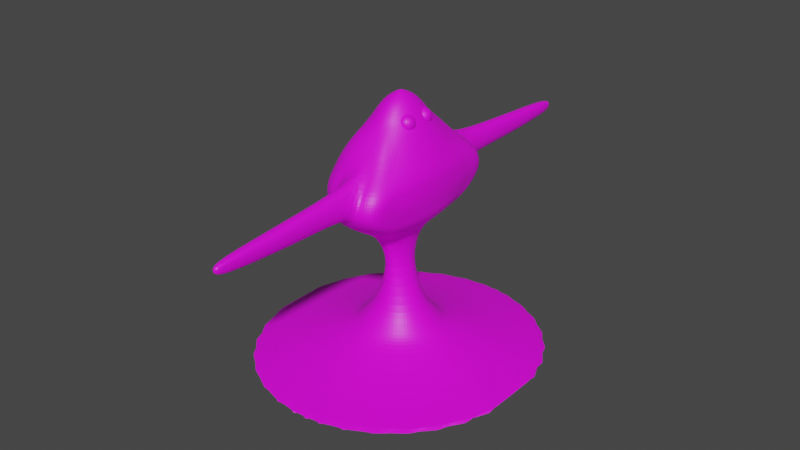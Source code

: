 # Source: FondemonBase.blend  (saved by Blender 2.93.20; exported with 4.5.12 LTS)
import bpy
from mathutils import Matrix  # noqa: F401  (used for matrix-valued properties, if any)

bpy.ops.wm.read_factory_settings(use_empty=True)
scene = bpy.context.scene
scene.name = 'Scene'

# ---- collections
col_collection = bpy.data.collections.new('Collection'); scene.collection.children.link(col_collection)

# ---- images (referenced by path relative to the original .blend; pixels are not part of the script)
import os
ASSET_DIR = os.environ.get("B2B_ASSET_DIR", "")  # directory of the original .blend (textures are referenced by path, not embedded)
HERE = os.path.dirname(os.path.abspath(__file__))  # packed textures are extracted next to this script under _unpacked/

def load_image(name, relpath, width, height, colorspace="sRGB"):
    """Load a texture the original file referenced (path relative to the .blend, or extracted next to this script)."""
    p = next((c for c in (os.path.join(HERE, relpath), os.path.join(ASSET_DIR, relpath)) if relpath and os.path.exists(c)), "")
    if p:
        img = bpy.data.images.load(p, check_existing=True)
        img.name = name
    else:  # same state as the original file: an image datablock whose file is absent (Cycles renders it pink)
        img = bpy.data.images.new(name, width, height)
        img.source = "FILE"
        img.filepath = "//" + (relpath or name)
    img.colorspace_settings.name = colorspace
    return img
img_pallete1_png = load_image('Pallete1.png', 'Textures/Pallete1.png', 1024, 1024, 'sRGB')

# ---- materials (node trees are filled in below, after node groups)
mat_material_001 = bpy.data.materials.new('Material.001')
mat_material_001.use_transparent_shadow = False

# ---- material node trees
mat_material_001.use_nodes = True; mat_material_001.node_tree.nodes.clear()
_N = mat_material_001.node_tree.nodes; _L = mat_material_001.node_tree.links
n0 = _N.new('ShaderNodeBsdfPrincipled'); n0.name = 'Principled BSDF'; n0.location = (10, 300)
n0.distribution = 'GGX'
n0.subsurface_method = 'BURLEY'
n0.inputs[3].default_value = 1.45
n0.inputs[27].default_value = (0.0, 0.0, 0.0, 1.0)
n0.inputs[28].default_value = 1.0
n1 = _N.new('ShaderNodeOutputMaterial'); n1.name = 'Material Output'; n1.location = (300, 300)
n2 = _N.new('ShaderNodeTexImage'); n2.name = 'Image Texture'; n2.location = (-329, 108)
n2.image = img_pallete1_png
_L.new(n0.outputs[0], n1.inputs[0])
_L.new(n2.outputs[0], n0.inputs[0])
n1.is_active_output = True

# ---- world
world_world = bpy.data.worlds.new('World'); scene.world = world_world
world_world.use_nodes = True; world_world.node_tree.nodes.clear()
_N = world_world.node_tree.nodes; _L = world_world.node_tree.links
n0 = _N.new('ShaderNodeOutputWorld'); n0.name = 'World Output'; n0.location = (300, 300)
n1 = _N.new('ShaderNodeBackground'); n1.name = 'Background'; n1.location = (10, 300)
n1.inputs[0].default_value = (0.05088, 0.05088, 0.05088, 1.0)
_L.new(n1.outputs[0], n0.inputs[0])
n0.is_active_output = True
world_world.color = (0.05088, 0.05088, 0.05088)
world_world.use_sun_shadow = False
world_world.sun_shadow_jitter_overblur = 0.0

# ---- meshes
me_cylinder_001 = bpy.data.meshes.new('Cylinder.001')
me_cylinder_001.from_pydata([(2.056, -5.152e-08, 1.006), (1.0, -4.371e-08, 1.316), (2.017, -0.4012, 1.006), (0.9808, -0.1951, 1.316), (1.9, -0.7869, 1.006), (0.9239, -0.3827, 1.316), (1.71, -1.142, 1.006), (0.8315, -0.5556, 1.316), (1.454, -1.454, 1.006), (0.7071, -0.7071, 1.316), (1.142, -1.71, 1.006), (0.5556, -0.8315, 1.316), (0.7869, -1.9, 1.006), (0.3827, -0.9239, 1.316), (0.4012, -2.017, 1.006), (0.1951, -0.9808, 1.316), (-2.001e-07, -2.056, 1.006), (-8.742e-08, -1.0, 1.316), (-0.4012, -2.017, 1.006), (-0.1951, -0.9808, 1.316), (-0.7869, -1.9, 1.006), (-0.3827, -0.9239, 1.316), (-1.142, -1.71, 1.006), (-0.5556, -0.8315, 1.316), (-1.454, -1.454, 1.006), (-0.7071, -0.7071, 1.316), (-1.71, -1.142, 1.006), (-0.8315, -0.5556, 1.316), (-1.9, -0.7869, 1.006), (-0.9239, -0.3827, 1.316), (-2.017, -0.4012, 1.006), (-0.9808, -0.1951, 1.316), (-2.056, 6.289e-08, 1.006), (-1.0, 1.192e-08, 1.316), (0.7584, -0.0002691, 1.446), (0.7439, -0.1477, 1.446), (0.7009, -0.2895, 1.446), (0.6311, -0.4201, 1.446), (0.5371, -0.5346, 1.446), (0.4226, -0.6286, 1.446), (0.2919, -0.6984, 1.446), (0.1502, -0.7414, 1.446), (0.002751, -0.756, 1.446), (-0.1447, -0.7414, 1.446), (-0.2864, -0.6984, 1.446), (-0.4171, -0.6286, 1.446), (-0.5316, -0.5346, 1.446), (-0.6256, -0.4201, 1.446), (-0.6954, -0.2895, 1.446), (-0.7384, -0.1477, 1.446), (-0.7529, -0.000269, 1.446), (0.6286, -3.44e-08, 1.6), (0.6165, -0.1226, 1.6), (0.5808, -0.2406, 1.6), (0.5227, -0.3492, 1.6), (0.4445, -0.4445, 1.6), (0.3492, -0.5227, 1.6), (0.2406, -0.5808, 1.6), (0.1226, -0.6165, 1.6), (-8.115e-08, -0.6286, 1.6), (-0.1226, -0.6165, 1.6), (-0.2406, -0.5808, 1.6), (-0.3492, -0.5227, 1.6), (-0.4445, -0.4445, 1.6), (-0.5227, -0.3492, 1.6), (-0.5808, -0.2406, 1.6), (-0.6165, -0.1226, 1.6), (-0.6286, 5.786e-10, 1.6), (0.4139, -2.456e-08, 1.85), (0.406, -0.08075, 1.85), (0.3824, -0.1584, 1.85), (0.3442, -0.23, 1.85), (0.2927, -0.2927, 1.85), (0.23, -0.3442, 1.85), (0.1584, -0.3824, 1.85), (0.08075, -0.406, 1.85), (-1.281e-07, -0.4139, 1.85), (-0.08075, -0.406, 1.85), (-0.1584, -0.3824, 1.85), (-0.23, -0.3442, 1.85), (-0.2927, -0.2927, 1.85), (-0.3442, -0.23, 1.85), (-0.3824, -0.1584, 1.85), (-0.406, -0.08075, 1.85), (-0.4139, -1.528e-09, 1.85), (0.1471, -1.482e-08, 2.619), (0.1444, -0.04512, 2.619), (0.1364, -0.0885, 2.619), (0.1234, -0.1285, 2.619), (0.106, -0.1635, 2.619), (0.08474, -0.1923, 2.619), (0.06049, -0.2137, 2.619), (0.03418, -0.2268, 2.619), (0.006815, -0.2313, 2.619), (-0.02055, -0.2268, 2.619), (-0.04686, -0.2137, 2.619), (-0.07111, -0.1923, 2.619), (-0.09237, -0.1635, 2.619), (-0.1098, -0.1285, 2.619), (-0.1228, -0.0885, 2.619), (-0.1308, -0.04512, 2.619), (-0.1334, -1.95e-09, 2.619), (0.2643, -0.0003798, 3.211), (0.2594, -0.09026, 3.211), (0.2448, -0.1767, 3.211), (0.2213, -0.2563, 3.211), (0.1895, -0.3261, 3.211), (0.1508, -0.3834, 3.211), (0.1067, -0.426, 3.211), (0.05877, -0.4522, 3.211), (-0.07732, -0.4611, 3.211), (-0.1106, -0.4522, 3.211), (-0.1426, -0.426, 3.211), (-0.1721, -0.3834, 3.211), (-0.198, -0.3261, 3.211), (-0.2192, -0.2563, 3.211), (-0.235, -0.1767, 3.211), (-0.2447, -0.09026, 3.211), (-0.248, -0.0003797, 3.211), (0.7254, 0.000294, 3.665), (0.7165, -0.2396, 3.665), (0.6902, -0.4704, 3.665), (0.6475, -0.683, 3.665), (0.6403, -0.8694, 3.665), (0.5055, -1.022, 3.665), (0.3516, -1.136, 3.665), (0.1846, -1.202, 3.665), (-0.07596, -1.225, 3.665), (-0.192, -1.186, 3.665), (-0.3036, -1.104, 3.665), (-0.4065, -0.972, 3.665), (-0.4966, -0.8441, 3.665), (-0.5706, -0.683, 3.665), (-0.6256, -0.4704, 3.665), (-0.6595, -0.2396, 3.665), (-0.6709, 0.0002941, 3.665), (0.802, 3.107e-06, 4.074), (0.7905, -0.3776, 4.074), (0.7565, -0.7406, 4.074), (0.707, -1.002, 4.074), (0.6733, -1.236, 4.074), (0.5951, -1.431, 4.074), (0.4224, -1.494, 4.074), (0.2751, -1.514, 4.081), (-0.03315, -1.479, 4.077), (-0.2286, -1.392, 4.074), (-0.3686, -1.305, 4.074), (-0.5055, -1.216, 4.074), (-0.6061, -1.08, 4.074), (-0.7017, -0.9318, 4.074), (-0.7886, -0.7406, 4.074), (-0.8323, -0.3776, 4.074), (-0.8471, 3.219e-06, 4.074), (0.802, 3.114e-06, 4.437), (0.7905, -0.3124, 4.437), (0.7565, -0.6127, 4.437), (0.7013, -0.8895, 4.437), (0.6271, -1.132, 4.437), (0.5423, -1.285, 4.437), (0.41, -1.345, 4.437), (0.2443, -1.303, 4.47), (0.0006737, -1.302, 4.472), (-0.2286, -1.209, 4.437), (-0.3728, -1.146, 4.437), (-0.5056, -1.051, 4.437), (-0.6206, -0.9156, 4.437), (-0.7176, -0.7524, 4.437), (-0.7762, -0.6127, 4.437), (-0.7981, -0.3124, 4.437), (-0.8055, 3.219e-06, 4.437), (0.6907, 3.137e-06, 4.717), (0.6792, -0.2016, 4.717), (0.6452, -0.3955, 4.717), (0.5901, -0.5741, 4.717), (0.5158, -0.7307, 4.717), (0.477, -0.8536, 4.717), (0.3898, -0.9734, 4.717), (0.2311, -1.014, 4.717), (0.006815, -1.033, 4.717), (-0.2286, -1.009, 4.717), (-0.3728, -0.9449, 4.717), (-0.4799, -0.8563, 4.717), (-0.5865, -0.7232, 4.717), (-0.6466, -0.5673, 4.717), (-0.6533, -0.3955, 4.717), (-0.6714, -0.2016, 4.717), (-0.6774, 3.219e-06, 4.717), (0.5594, 3.137e-06, 4.961), (0.5505, -0.1573, 4.961), (0.524, -0.3085, 4.961), (0.4809, -0.4479, 4.961), (0.423, -0.5701, 4.961), (0.3524, -0.6703, 4.961), (0.2891, -0.7573, 4.961), (0.1818, -0.7907, 4.961), (-0.07875, -0.8062, 4.961), (-0.1957, -0.7907, 4.961), (-0.3081, -0.7449, 4.961), (-0.4118, -0.6703, 4.961), (-0.4506, -0.5701, 4.961), (-0.489, -0.4479, 4.961), (-0.4846, -0.3085, 4.961), (-0.5017, -0.1573, 4.961), (-0.5075, 3.159e-06, 4.961), (0.4502, -6.342e-08, 5.191), (0.4417, -0.1127, 5.191), (0.4164, -0.2211, 5.191), (0.3755, -0.321, 5.191), (0.3203, -0.4085, 5.191), (0.2531, -0.4804, 5.191), (0.1765, -0.5337, 5.191), (0.09331, -0.5666, 5.191), (0.006815, -0.5777, 5.191), (-0.07968, -0.5666, 5.191), (-0.1629, -0.5337, 5.191), (-0.2395, -0.4804, 5.191), (-0.3067, -0.4085, 5.191), (-0.3618, -0.321, 5.191), (-0.4028, -0.2211, 5.191), (-0.428, -0.1127, 5.191), (-0.4366, -3.128e-08, 5.191), (0.006815, -5.96e-08, 5.256), (0.006815, -5.96e-08, 5.256), (0.006815, -5.96e-08, 5.256), (0.006815, -5.215e-08, 5.256), (0.006815, -5.215e-08, 5.256), (0.006815, -5.215e-08, 5.256), (0.006815, -5.96e-08, 5.256), (0.006815, -5.96e-08, 5.256), (3.096, -7.003e-08, 0.8707), (3.036, -0.6039, 0.8707), (2.86, -1.185, 0.8707), (2.574, -1.72, 0.8707), (2.189, -2.189, 0.8707), (1.72, -2.574, 0.8707), (1.185, -2.86, 0.8707), (0.6039, -3.036, 0.8707), (-3.134e-07, -3.096, 0.8707), (-0.6039, -3.036, 0.8707), (-1.185, -2.86, 0.8707), (-1.72, -2.574, 0.8707), (-2.189, -2.189, 0.8707), (-2.574, -1.72, 0.8707), (-2.86, -1.185, 0.8707), (-3.036, -0.6039, 0.8707), (-3.096, 1.022e-07, 0.8707), (0.3909, -6.243e-08, 5.283), (0.3835, -0.09764, 5.283), (0.3617, -0.1915, 5.283), (0.3262, -0.2781, 5.283), (0.2784, -0.3539, 5.283), (0.2202, -0.4162, 5.283), (0.1538, -0.4624, 5.283), (0.08175, -0.4909, 5.283), (0.006815, -0.5005, 5.283), (-0.06812, -0.4909, 5.283), (-0.1402, -0.4624, 5.283), (-0.2066, -0.4162, 5.283), (-0.2648, -0.3539, 5.283), (-0.3126, -0.2781, 5.283), (-0.3481, -0.1915, 5.283), (-0.3699, -0.09764, 5.283), (-0.3773, -3.458e-08, 5.283), (-0.3073, -3.42e-08, 5.396), (-0.3013, -0.07986, 5.396), (-0.2834, -0.1567, 5.396), (-0.2544, -0.2274, 5.396), (-0.2153, -0.2895, 5.396), (-0.1677, -0.3404, 5.396), (-0.1134, -0.3782, 5.396), (-0.05447, -0.4015, 5.396), (0.006815, -0.4093, 5.396), (0.0681, -0.4015, 5.396), (0.127, -0.3782, 5.396), (0.1814, -0.3404, 5.396), (0.229, -0.2895, 5.396), (0.268, -0.2274, 5.396), (0.2971, -0.1567, 5.396), (0.3149, -0.07986, 5.396), (0.321, -5.698e-08, 5.396), (0.006815, -4.348e-08, 5.639), (0.09405, -0.2744, 5.508), (0.1335, -0.247, 5.508), (0.168, -0.21, 5.508), (0.1963, -0.165, 5.508), (-0.2211, -3.696e-08, 5.508), (0.2174, -0.1137, 5.508), (-0.2168, -0.05794, 5.508), (0.2304, -0.05794, 5.508), (-0.2038, -0.1137, 5.508), (0.2348, -5.349e-08, 5.508), (-0.1827, -0.165, 5.508), (-0.1544, -0.21, 5.508), (-0.1198, -0.247, 5.508), (-0.03766, -0.2913, 5.508), (0.006815, -0.297, 5.508), (0.05129, -0.2913, 5.508), (-0.08042, -0.2744, 5.508), (0.05866, -0.1631, 5.582), (0.08208, -0.1468, 5.582), (0.1026, -0.1248, 5.582), (0.1194, -0.09806, 5.582), (-0.1286, -4.138e-08, 5.582), (0.132, -0.06755, 5.582), (-0.126, -0.03444, 5.582), (0.1397, -0.03444, 5.582), (-0.1183, -0.06755, 5.582), (0.1423, -5.121e-08, 5.582), (-0.1058, -0.09806, 5.582), (-0.08897, -0.1248, 5.582), (-0.06845, -0.1468, 5.582), (-0.01961, -0.1731, 5.582), (0.006815, -0.1765, 5.582), (0.03324, -0.1731, 5.582), (-0.04503, -0.1631, 5.582), (0.02066, -0.04354, 5.639), (0.02691, -0.03919, 5.639), (0.03239, -0.03332, 5.639), (0.03689, -0.02618, 5.639), (-0.02935, -4.117e-08, 5.639), (0.04023, -0.01804, 5.639), (-0.02866, -0.009194, 5.639), (0.04229, -0.009194, 5.639), (-0.0266, -0.01804, 5.639), (0.04298, -4.379e-08, 5.639), (-0.02326, -0.02618, 5.639), (-0.01876, -0.03332, 5.639), (-0.01328, -0.03919, 5.639), (-0.0002414, -0.04622, 5.639), (0.006815, -0.04713, 5.639), (0.01387, -0.04622, 5.639), (-0.007026, -0.04354, 5.639), (0.02805, -2.702, 4.065), (0.2604, -2.701, 4.065), (0.02821, -2.704, 4.389), (0.2611, -2.703, 4.388), (0.08081, -4.149, 4.125), (0.2209, -4.148, 4.125), (0.2213, -4.149, 4.319), (0.0809, -4.149, 4.32), (0.1983, -2.037, 1.006), (0.09643, -0.9905, 1.316), (0.07562, -0.7488, 1.446), (0.06061, -0.6226, 1.6), (0.03991, -0.41, 1.85), (0.02034, -0.2291, 2.619), (0.03358, -0.4567, 3.211), (0.09682, -1.215, 3.665), (0.1183, -1.523, 4.008), (0.1208, -1.302, 4.542), (0.1176, -1.024, 4.717), (0.09328, -0.7986, 4.961), (0.04957, -0.5722, 5.191), (0.2985, -3.066, 0.8707), (0.04385, -0.4957, 5.283), (0.03711, -0.4055, 5.396), (0.02879, -0.2942, 5.508), (0.01988, -0.1748, 5.582), (0.0103, -0.04668, 5.639), (0.1425, -2.702, 4.02), (0.143, -2.703, 4.433), (0.1498, -4.148, 4.095), (0.1501, -4.149, 4.348), (0.6944, -1.221, 4.261), (0.5957, -1.36, 4.261), (0.4467, -1.453, 4.261), (0.3094, -1.458, 4.268), (-0.06591, -1.418, 4.256), (-0.2286, -1.367, 4.261), (-0.3728, -1.295, 4.261), (-0.5056, -1.186, 4.261), (-0.6179, -1.071, 4.261), (-0.7176, -0.8852, 4.261), (0.802, 3.111e-06, 4.261), (-0.7822, -0.6746, 4.261), (0.7905, -0.3439, 4.261), (-0.8147, -0.3439, 4.261), (0.7565, -0.6746, 4.261), (-0.8256, 3.219e-06, 4.261), (0.7013, -0.9794, 4.261), (0.293, -2.702, 4.233), (-0.004119, -2.703, 4.234), (0.242, -4.148, 4.226), (0.0599, -4.149, 4.226), (0.1499, -4.149, 4.226), (-0.707, -0.614, 3.872), (-0.7459, -0.3129, 3.872), (0.7493, -0.3129, 3.872), (0.7191, -0.614, 3.872), (-0.759, 0.000128, 3.872), (0.67, -0.8914, 3.872), (0.6572, -1.135, 3.872), (0.5781, -1.33, 3.872), (0.4015, -1.422, 3.872), (0.2344, -1.459, 3.876), (-0.07313, -1.443, 3.874), (-0.2094, -1.43, 3.872), (-0.3375, -1.339, 3.872), (-0.4555, -1.191, 3.872), (-0.559, -0.9912, 3.872), (-0.6439, -0.8309, 3.872), (0.7595, 0.0001279, 3.872), (0.08257, -1.479, 3.876), (-0.2914, -0.7364, 3.438), (-0.3495, -0.6263, 3.438), (-0.3971, -0.492, 3.438), (0.5105, 1.557e-06, 3.438), (-0.4324, -0.3389, 3.438), (0.5028, -0.1728, 3.438), (-0.4542, -0.1728, 3.438), (0.4797, -0.3389, 3.438), (-0.4616, 1.609e-06, 3.438), (0.4423, -0.492, 3.438), (0.4118, -0.6263, 3.438), (0.325, -0.7364, 3.438), (0.226, -0.8182, 3.438), (0.1185, -0.8686, 3.438), (-0.07875, -0.8857, 3.438), (-0.1534, -0.8686, 3.438), (-0.2253, -0.8182, 3.438), (0.06204, -0.8773, 3.438), (0.2673, -0.3407, 5.141), (0.3431, -0.3365, 5.29), (0.1838, -0.2873, 5.275), (0.1674, -0.2068, 5.13), (0.3166, -0.2064, 5.054), (0.4252, -0.2865, 5.153), (0.2901, -0.2001, 5.371), (0.1815, -0.12, 5.272), (0.2636, -0.06996, 5.135), (0.4229, -0.1192, 5.149), (0.4393, -0.1997, 5.295), (0.3394, -0.06581, 5.284), (0.2119, -0.3334, 5.207), (0.3055, -0.3624, 5.216), (0.2564, -0.331, 5.295), (0.3983, -0.3306, 5.223), (0.3538, -0.333, 5.135), (0.2023, -0.2861, 5.121), (0.1532, -0.2547, 5.201), (0.29, -0.2859, 5.077), (0.2312, -0.2072, 5.07), (0.3828, -0.2541, 5.084), (0.4066, -0.2795, 5.306), (0.4549, -0.2501, 5.226), (0.2253, -0.2508, 5.343), (0.3189, -0.2797, 5.351), (0.1518, -0.1564, 5.199), (0.1614, -0.2037, 5.284), (0.2878, -0.1268, 5.074), (0.2001, -0.127, 5.118), (0.4452, -0.2028, 5.14), (0.3814, -0.1557, 5.082), (0.3754, -0.1993, 5.354), (0.2239, -0.1524, 5.341), (0.2083, -0.07595, 5.202), (0.3502, -0.07552, 5.13), (0.4535, -0.1517, 5.224), (0.3167, -0.1206, 5.348), (0.4044, -0.1204, 5.303), (0.2529, -0.0735, 5.289), (0.3012, -0.04412, 5.209), (0.3948, -0.07307, 5.217)], [(223, 222), (225, 224), (226, 225), (221, 228)], [(0, 1, 3, 2), (2, 3, 5, 4), (4, 5, 7, 6), (6, 7, 9, 8), (8, 9, 11, 10), (10, 11, 13, 12), (12, 13, 15, 14), (340, 341, 17, 16), (16, 17, 19, 18), (18, 19, 21, 20), (20, 21, 23, 22), (22, 23, 25, 24), (24, 25, 27, 26), (26, 27, 29, 28), (28, 29, 31, 30), (30, 31, 33, 32), (48, 47, 64, 65), (19, 17, 42, 43), (11, 9, 38, 39), (29, 27, 47, 48), (3, 1, 34, 35), (21, 19, 43, 44), (13, 11, 39, 40), (31, 29, 48, 49), (5, 3, 35, 36), (23, 21, 44, 45), (15, 13, 40, 41), (33, 31, 49, 50), (7, 5, 36, 37), (25, 23, 45, 46), (341, 15, 41, 342), (9, 7, 37, 38), (27, 25, 46, 47), (35, 34, 51, 52), (49, 48, 65, 66), (36, 35, 52, 53), (50, 49, 66, 67), (37, 36, 53, 54), (38, 37, 54, 55), (39, 38, 55, 56), (40, 39, 56, 57), (41, 40, 57, 58), (342, 41, 58, 343), (43, 42, 59, 60), (44, 43, 60, 61), (45, 44, 61, 62), (46, 45, 62, 63), (47, 46, 63, 64), (55, 54, 71, 72), (56, 55, 72, 73), (57, 56, 73, 74), (58, 57, 74, 75), (343, 58, 75, 344), (60, 59, 76, 77), (61, 60, 77, 78), (62, 61, 78, 79), (63, 62, 79, 80), (64, 63, 80, 81), (65, 64, 81, 82), (52, 51, 68, 69), (66, 65, 82, 83), (53, 52, 69, 70), (67, 66, 83, 84), (54, 53, 70, 71), (75, 74, 91, 92), (344, 75, 92, 345), (77, 76, 93, 94), (78, 77, 94, 95), (79, 78, 95, 96), (80, 79, 96, 97), (81, 80, 97, 98), (82, 81, 98, 99), (69, 68, 85, 86), (83, 82, 99, 100), (70, 69, 86, 87), (84, 83, 100, 101), (71, 70, 87, 88), (72, 71, 88, 89), (73, 72, 89, 90), (74, 73, 90, 91), (404, 403, 130, 131), (95, 94, 111, 112), (96, 95, 112, 113), (97, 96, 113, 114), (98, 97, 114, 115), (99, 98, 115, 116), (86, 85, 102, 103), (100, 99, 116, 117), (87, 86, 103, 104), (101, 100, 117, 118), (88, 87, 104, 105), (89, 88, 105, 106), (90, 89, 106, 107), (91, 90, 107, 108), (92, 91, 108, 109), (345, 92, 109, 346), (94, 93, 110, 111), (386, 385, 150, 151), (405, 404, 131, 132), (407, 405, 132, 133), (408, 406, 119, 120), (409, 407, 133, 134), (410, 408, 120, 121), (411, 409, 134, 135), (412, 410, 121, 122), (413, 412, 122, 123), (414, 413, 123, 124), (415, 414, 124, 125), (416, 415, 125, 126), (420, 416, 126, 347), (418, 417, 127, 128), (419, 418, 128, 129), (403, 419, 129, 130), (388, 387, 137, 138), (389, 386, 151, 152), (390, 388, 138, 139), (391, 390, 139, 140), (392, 391, 140, 141), (393, 392, 141, 142), (394, 393, 142, 143), (402, 394, 143, 348), (396, 395, 144, 145), (397, 396, 145, 146), (398, 397, 146, 147), (399, 398, 147, 148), (400, 399, 148, 149), (385, 400, 149, 150), (387, 401, 136, 137), (364, 363, 157, 158), (365, 364, 158, 159), (366, 365, 159, 160), (366, 160, 335, 380), (368, 367, 161, 162), (369, 368, 162, 163), (370, 369, 163, 164), (371, 370, 164, 165), (372, 371, 165, 166), (374, 372, 166, 167), (375, 373, 153, 154), (376, 374, 167, 168), (377, 375, 154, 155), (378, 376, 168, 169), (379, 377, 155, 156), (363, 379, 156, 157), (185, 184, 201, 202), (349, 160, 177, 350), (162, 161, 178, 179), (163, 162, 179, 180), (164, 163, 180, 181), (165, 164, 181, 182), (166, 165, 182, 183), (167, 166, 183, 184), (154, 153, 170, 171), (168, 167, 184, 185), (155, 154, 171, 172), (169, 168, 185, 186), (156, 155, 172, 173), (157, 156, 173, 174), (158, 157, 174, 175), (159, 158, 175, 176), (160, 159, 176, 177), (172, 171, 188, 189), (186, 185, 202, 203), (173, 172, 189, 190), (174, 173, 190, 191), (175, 174, 191, 192), (176, 175, 192, 193), (177, 176, 193, 194), (350, 177, 194, 351), (179, 178, 195, 196), (180, 179, 196, 197), (181, 180, 197, 198), (182, 181, 198, 199), (183, 182, 199, 200), (184, 183, 200, 201), (171, 170, 187, 188), (192, 191, 208, 209), (193, 192, 209, 210), (194, 193, 210, 211), (351, 194, 211, 352), (196, 195, 212, 213), (197, 196, 213, 214), (198, 197, 214, 215), (199, 198, 215, 216), (200, 199, 216, 217), (201, 200, 217, 218), (188, 187, 204, 205), (202, 201, 218, 219), (189, 188, 205, 206), (203, 202, 219, 220), (190, 189, 206, 207), (191, 190, 207, 208), (217, 216, 258, 259), (216, 215, 257, 258), (215, 214, 256, 257), (214, 213, 255, 256), (213, 212, 254, 255), (352, 211, 253, 354), (211, 210, 252, 253), (210, 209, 251, 252), (209, 208, 250, 251), (208, 207, 249, 250), (207, 206, 248, 249), (206, 205, 247, 248), (205, 204, 246, 247), (12, 14, 236, 235), (30, 32, 245, 244), (4, 6, 232, 231), (22, 24, 241, 240), (340, 16, 237, 353), (6, 8, 233, 232), (24, 26, 242, 241), (16, 18, 238, 237), (8, 10, 234, 233), (26, 28, 243, 242), (0, 2, 230, 229), (18, 20, 239, 238), (10, 12, 235, 234), (28, 30, 244, 243), (2, 4, 231, 230), (20, 22, 240, 239), (248, 247, 278, 277), (261, 260, 265, 264), (247, 246, 279, 278), (260, 259, 266, 265), (259, 258, 267, 266), (258, 257, 268, 267), (257, 256, 269, 268), (256, 255, 270, 269), (255, 254, 271, 270), (354, 253, 272, 355), (253, 252, 273, 272), (252, 251, 274, 273), (251, 250, 275, 274), (250, 249, 276, 275), (249, 248, 277, 276), (262, 261, 264, 263), (218, 217, 259, 260), (219, 218, 260, 261), (220, 219, 261, 262), (274, 275, 283, 282), (273, 274, 282, 281), (272, 273, 281, 296), (355, 272, 296, 356), (270, 271, 295, 294), (269, 270, 294, 297), (278, 279, 290, 288), (268, 269, 297, 293), (267, 268, 293, 292), (277, 278, 288, 286), (266, 267, 292, 291), (265, 266, 291, 289), (276, 277, 286, 284), (264, 265, 289, 287), (263, 264, 287, 285), (275, 276, 284, 283), (286, 288, 305, 303), (285, 287, 304, 302), (284, 286, 303, 301), (283, 284, 301, 300), (282, 283, 300, 299), (281, 282, 299, 298), (296, 281, 298, 313), (356, 296, 313, 357), (294, 295, 312, 311), (297, 294, 311, 314), (293, 297, 314, 310), (292, 293, 310, 309), (291, 292, 309, 308), (289, 291, 308, 306), (288, 290, 307, 305), (287, 289, 306, 304), (308, 309, 326, 325), (306, 308, 325, 323), (305, 307, 324, 322), (304, 306, 323, 321), (303, 305, 322, 320), (302, 304, 321, 319), (301, 303, 320, 318), (300, 301, 318, 317), (299, 300, 317, 316), (298, 299, 316, 315), (313, 298, 315, 330), (357, 313, 330, 358), (311, 312, 329, 328), (314, 311, 328, 331), (310, 314, 331, 327), (309, 310, 327, 326), (329, 358, 330, 280), (328, 329, 280), (331, 328, 280), (327, 331, 280), (326, 327, 280), (325, 326, 280), (323, 325, 280), (322, 324, 280), (321, 323, 280), (320, 322, 280), (319, 321, 280), (318, 320, 280), (317, 318, 280), (316, 317, 280), (315, 316, 280), (330, 315, 280), (348, 143, 333, 359), (349, 161, 334, 360), (367, 144, 332, 381), (384, 382, 338, 362), (359, 361, 336, 332), (380, 382, 337, 333), (360, 362, 338, 335), (381, 383, 339, 334), (334, 339, 362, 360), (333, 337, 361, 359), (383, 384, 362, 339), (160, 349, 360, 335), (144, 348, 359, 332), (312, 357, 358, 329), (295, 356, 357, 312), (271, 355, 356, 295), (254, 354, 355, 271), (14, 340, 353, 236), (212, 352, 354, 254), (195, 351, 352, 212), (178, 350, 351, 195), (161, 349, 350, 178), (395, 402, 348, 144), (417, 420, 347, 127), (93, 345, 346, 110), (76, 344, 345, 93), (59, 343, 344, 76), (42, 342, 343, 59), (17, 341, 342, 42), (14, 15, 341, 340), (336, 361, 384, 383), (332, 336, 383, 381), (335, 338, 382, 380), (361, 337, 382, 384), (161, 367, 381, 334), (140, 139, 379, 363), (139, 138, 377, 379), (152, 151, 376, 378), (138, 137, 375, 377), (151, 150, 374, 376), (137, 136, 373, 375), (150, 149, 372, 374), (149, 148, 371, 372), (148, 147, 370, 371), (147, 146, 369, 370), (146, 145, 368, 369), (145, 144, 367, 368), (143, 366, 380, 333), (143, 142, 365, 366), (142, 141, 364, 365), (141, 140, 363, 364), (127, 347, 402, 395), (120, 119, 401, 387), (133, 132, 400, 385), (132, 131, 399, 400), (131, 130, 398, 399), (130, 129, 397, 398), (129, 128, 396, 397), (128, 127, 395, 396), (347, 126, 394, 402), (126, 125, 393, 394), (125, 124, 392, 393), (124, 123, 391, 392), (123, 122, 390, 391), (122, 121, 388, 390), (135, 134, 386, 389), (121, 120, 387, 388), (134, 133, 385, 386), (110, 346, 420, 417), (113, 112, 419, 403), (112, 111, 418, 419), (111, 110, 417, 418), (346, 109, 416, 420), (109, 108, 415, 416), (108, 107, 414, 415), (107, 106, 413, 414), (106, 105, 412, 413), (105, 104, 410, 412), (118, 117, 409, 411), (104, 103, 408, 410), (117, 116, 407, 409), (103, 102, 406, 408), (116, 115, 405, 407), (115, 114, 404, 405), (114, 113, 403, 404), (421, 433, 434), (422, 436, 434), (421, 438, 433), (421, 440, 438), (421, 437, 440), (422, 443, 436), (423, 445, 435), (424, 447, 439), (425, 449, 441), (426, 451, 442), (422, 446, 443), (423, 448, 445), (424, 450, 447), (425, 452, 449), (426, 444, 451), (427, 458, 453), (428, 460, 454), (429, 461, 455), (430, 462, 456), (431, 459, 457), (459, 432, 462), (459, 462, 457), (457, 462, 430), (462, 432, 461), (462, 461, 456), (456, 461, 429), (461, 432, 460), (461, 460, 455), (455, 460, 428), (460, 432, 458), (460, 458, 454), (454, 458, 427), (458, 432, 459), (458, 459, 453), (453, 459, 431), (444, 431, 457), (444, 457, 451), (451, 457, 430), (452, 430, 456), (452, 456, 449), (449, 456, 429), (450, 429, 455), (450, 455, 447), (447, 455, 428), (448, 428, 454), (448, 454, 445), (445, 454, 427), (446, 427, 453), (446, 453, 443), (443, 453, 431), (451, 430, 452), (451, 452, 442), (442, 452, 425), (449, 429, 450), (449, 450, 441), (441, 450, 424), (447, 428, 448), (447, 448, 439), (439, 448, 423), (445, 427, 446), (445, 446, 435), (435, 446, 422), (443, 431, 444), (443, 444, 436), (436, 444, 426), (437, 426, 442), (437, 442, 440), (440, 442, 425), (440, 425, 441), (440, 441, 438), (438, 441, 424), (438, 424, 439), (438, 439, 433), (433, 439, 423), (436, 426, 437), (436, 437, 434), (434, 437, 421), (433, 423, 435), (433, 435, 434), (434, 435, 422), (229, 230, 231, 232, 233, 234, 235, 236, 353, 237, 238, 239, 240, 241, 242, 243, 244, 245)])
_uv = me_cylinder_001.uv_layers.new(name='UVMap')
_uv.uv.foreach_set('vector', [0.9882, 0.7053, 0.9882, 0.7053, 0.9882, 0.7053, 0.9882, 0.7053, 0.9262, 0.6898, 0.9262, 0.6898, 0.9262, 0.6898, 0.9262, 0.6898, 0.9262, 0.6898, 0.9262, 0.6898, 0.9262, 0.6898, 0.9262, 0.6898, 0.9262, 0.6898, 0.9262, 0.6898, 0.9262, 0.6898, 0.9262, 0.6898, 0.9882, 0.7053, 0.9882, 0.7053, 0.9882, 0.7053, 0.9882, 0.7053, 0.9262, 0.6898, 0.9262, 0.6898, 0.9262, 0.6898, 0.9262, 0.6898, 0.9882, 0.7053, 0.9882, 0.7053, 0.9882, 0.7053, 0.9882, 0.7053, 0.9882, 0.7053, 0.9882, 0.7053, 0.9882, 0.7053, 0.9882, 0.7053, 0.9262, 0.6898, 0.9262, 0.6898, 0.9262, 0.6898, 0.9262, 0.6898, 0.9262, 0.6898, 0.9262, 0.6898, 0.9262, 0.6898, 0.9262, 0.6898, 0.9262, 0.6898, 0.9262, 0.6898, 0.9262, 0.6898, 0.9262, 0.6898, 0.9262, 0.6898, 0.9262, 0.6898, 0.9262, 0.6898, 0.9262, 0.6898, 0.9882, 0.7053, 0.9882, 0.7053, 0.9882, 0.7053, 0.9882, 0.7053, 0.9262, 0.6898, 0.9262, 0.6898, 0.9262, 0.6898, 0.9262, 0.6898, 0.9262, 0.6898, 0.9262, 0.6898, 0.9262, 0.6898, 0.9262, 0.6898, 0.9262, 0.6898, 0.9262, 0.6898, 0.9262, 0.6898, 0.9262, 0.6898, 0.9882, 0.7053, 0.9882, 0.7053, 0.9882, 0.7053, 0.9882, 0.7053, 0.9882, 0.7053, 0.9882, 0.7053, 0.9882, 0.7053, 0.9882, 0.7053, 0.9262, 0.6898, 0.9262, 0.6898, 0.9262, 0.6898, 0.9262, 0.6898, 0.9262, 0.6898, 0.9262, 0.6898, 0.9262, 0.6898, 0.9262, 0.6898, 0.9262, 0.6898, 0.9262, 0.6898, 0.9262, 0.6898, 0.9262, 0.6898, 0.9882, 0.7053, 0.9882, 0.7053, 0.9882, 0.7053, 0.9882, 0.7053, 0.9262, 0.6898, 0.9262, 0.6898, 0.9262, 0.6898, 0.9262, 0.6898, 0.9882, 0.7053, 0.9882, 0.7053, 0.9882, 0.7053, 0.9882, 0.7053, 0.9262, 0.6898, 0.9262, 0.6898, 0.9262, 0.6898, 0.9262, 0.6898, 0.9882, 0.7053, 0.9882, 0.7053, 0.9882, 0.7053, 0.9882, 0.7053, 0.9882, 0.7053, 0.9882, 0.7053, 0.9882, 0.7053, 0.9882, 0.7053, 0.9882, 0.7053, 0.9882, 0.7053, 0.9882, 0.7053, 0.9882, 0.7053, 0.9882, 0.7053, 0.9882, 0.7053, 0.9882, 0.7053, 0.9882, 0.7053, 0.9882, 0.7053, 0.9882, 0.7053, 0.9882, 0.7053, 0.9882, 0.7053, 0.9262, 0.6898, 0.9262, 0.6898, 0.9262, 0.6898, 0.9262, 0.6898, 0.9882, 0.7053, 0.9882, 0.7053, 0.9882, 0.7053, 0.9882, 0.7053, 0.9262, 0.6898, 0.9262, 0.6898, 0.9262, 0.6898, 0.9262, 0.6898, 0.9262, 0.6898, 0.9262, 0.6898, 0.9262, 0.6898, 0.9262, 0.6898, 0.9262, 0.6898, 0.9262, 0.6898, 0.9262, 0.6898, 0.9262, 0.6898, 0.9882, 0.7053, 0.9882, 0.7053, 0.9882, 0.7053, 0.9882, 0.7053, 0.9262, 0.6898, 0.9262, 0.6898, 0.9262, 0.6898, 0.9262, 0.6898, 0.9262, 0.6898, 0.9262, 0.6898, 0.9262, 0.6898, 0.9262, 0.6898, 0.9882, 0.7053, 0.9882, 0.7053, 0.9882, 0.7053, 0.9882, 0.7053, 0.9882, 0.7053, 0.9882, 0.7053, 0.9882, 0.7053, 0.9882, 0.7053, 0.9262, 0.6898, 0.9262, 0.6898, 0.9262, 0.6898, 0.9262, 0.6898, 0.9882, 0.7053, 0.9882, 0.7053, 0.9882, 0.7053, 0.9882, 0.7053, 0.9882, 0.7053, 0.9882, 0.7053, 0.9882, 0.7053, 0.9882, 0.7053, 0.9262, 0.6898, 0.9262, 0.6898, 0.9262, 0.6898, 0.9262, 0.6898, 0.9262, 0.6898, 0.9262, 0.6898, 0.9262, 0.6898, 0.9262, 0.6898, 0.9262, 0.6898, 0.9262, 0.6898, 0.9262, 0.6898, 0.9262, 0.6898, 0.9882, 0.7053, 0.9882, 0.7053, 0.9882, 0.7053, 0.9882, 0.7053, 0.9262, 0.6898, 0.9262, 0.6898, 0.9262, 0.6898, 0.9262, 0.6898, 0.9882, 0.7053, 0.9882, 0.7053, 0.9882, 0.7053, 0.9882, 0.7053, 0.9262, 0.6898, 0.9262, 0.6898, 0.9262, 0.6898, 0.9262, 0.6898, 0.9882, 0.7053, 0.9882, 0.7053, 0.9882, 0.7053, 0.9882, 0.7053, 0.9262, 0.6898, 0.9262, 0.6898, 0.9262, 0.6898, 0.9262, 0.6898, 0.9262, 0.6898, 0.9262, 0.6898, 0.9262, 0.6898, 0.9262, 0.6898, 0.9262, 0.6898, 0.9262, 0.6898, 0.9262, 0.6898, 0.9262, 0.6898, 0.9262, 0.6898, 0.9262, 0.6898, 0.9262, 0.6898, 0.9262, 0.6898, 0.9262, 0.6898, 0.9262, 0.6898, 0.9262, 0.6898, 0.9262, 0.6898, 0.9262, 0.6898, 0.9262, 0.6898, 0.9262, 0.6898, 0.9262, 0.6898, 0.9262, 0.6898, 0.9262, 0.6898, 0.9262, 0.6898, 0.9262, 0.6898, 0.9262, 0.6898, 0.9262, 0.6898, 0.9262, 0.6898, 0.9262, 0.6898, 0.9262, 0.6898, 0.9262, 0.6898, 0.9262, 0.6898, 0.9262, 0.6898, 0.9262, 0.6898, 0.9262, 0.6898, 0.9262, 0.6898, 0.9262, 0.6898, 0.9262, 0.6898, 0.9262, 0.6898, 0.9262, 0.6898, 0.9262, 0.6898, 0.9262, 0.6898, 0.9262, 0.6898, 0.9262, 0.6898, 0.9262, 0.6898, 0.9262, 0.6898, 0.9262, 0.6898, 0.9262, 0.6898, 0.9262, 0.6898, 0.9882, 0.7053, 0.9882, 0.7053, 0.9882, 0.7053, 0.9882, 0.7053, 0.9262, 0.6898, 0.9262, 0.6898, 0.9262, 0.6898, 0.9262, 0.6898, 0.9262, 0.6898, 0.9262, 0.6898, 0.9262, 0.6898, 0.9262, 0.6898, 0.9882, 0.7053, 0.9882, 0.7053, 0.9882, 0.7053, 0.9882, 0.7053, 0.9262, 0.6898, 0.9262, 0.6898, 0.9262, 0.6898, 0.9262, 0.6898, 0.9882, 0.7053, 0.9882, 0.7053, 0.9882, 0.7053, 0.9882, 0.7053, 0.9262, 0.6898, 0.9262, 0.6898, 0.9262, 0.6898, 0.9262, 0.6898, 0.9262, 0.6898, 0.9262, 0.6898, 0.9262, 0.6898, 0.9262, 0.6898, 0.9262, 0.6898, 0.9262, 0.6898, 0.9262, 0.6898, 0.9262, 0.6898, 0.9882, 0.7053, 0.9882, 0.7053, 0.9882, 0.7053, 0.9882, 0.7053, 0.9882, 0.7053, 0.9882, 0.7053, 0.9882, 0.7053, 0.9882, 0.7053, 0.9262, 0.6898, 0.9262, 0.6898, 0.9262, 0.6898, 0.9262, 0.6898, 0.9262, 0.6898, 0.9262, 0.6898, 0.9262, 0.6898, 0.9262, 0.6898, 0.9882, 0.7053, 0.9882, 0.7053, 0.9882, 0.7053, 0.9882, 0.7053, 0.9262, 0.6898, 0.9262, 0.6898, 0.9262, 0.6898, 0.9262, 0.6898, 0.9262, 0.6898, 0.9262, 0.6898, 0.9262, 0.6898, 0.9262, 0.6898, 0.9882, 0.7053, 0.9882, 0.7053, 0.9882, 0.7053, 0.9882, 0.7053, 0.9262, 0.6898, 0.9262, 0.6898, 0.9262, 0.6898, 0.9262, 0.6898, 0.9262, 0.6898, 0.9262, 0.6898, 0.9262, 0.6898, 0.9262, 0.6898, 0.9262, 0.6898, 0.9262, 0.6898, 0.9262, 0.6898, 0.9262, 0.6898, 0.9262, 0.6898, 0.9262, 0.6898, 0.9262, 0.6898, 0.9262, 0.6898, 0.9882, 0.7053, 0.9882, 0.7053, 0.9882, 0.7053, 0.9882, 0.7053, 0.9262, 0.6898, 0.9262, 0.6898, 0.9262, 0.6898, 0.9262, 0.6898, 0.9262, 0.6898, 0.9262, 0.6898, 0.9262, 0.6898, 0.9262, 0.6898, 0.9882, 0.7053, 0.9882, 0.7053, 0.9882, 0.7053, 0.9882, 0.7053, 0.9262, 0.6898, 0.9262, 0.6898, 0.9262, 0.6898, 0.9262, 0.6898, 0.9262, 0.6898, 0.9262, 0.6898, 0.9262, 0.6898, 0.9262, 0.6898, 0.9262, 0.6898, 0.9262, 0.6898, 0.9262, 0.6898, 0.9262, 0.6898, 0.9262, 0.6898, 0.9262, 0.6898, 0.9262, 0.6898, 0.9262, 0.6898, 0.9262, 0.6898, 0.9262, 0.6898, 0.9262, 0.6898, 0.9262, 0.6898, 0.9882, 0.7053, 0.9882, 0.7053, 0.9882, 0.7053, 0.9882, 0.7053, 0.9262, 0.6898, 0.9262, 0.6898, 0.9262, 0.6898, 0.9262, 0.6898, 0.9882, 0.7053, 0.9882, 0.7053, 0.9882, 0.7053, 0.9882, 0.7053, 0.9262, 0.6898, 0.9262, 0.6898, 0.9262, 0.6898, 0.9262, 0.6898, 0.9262, 0.6898, 0.9262, 0.6898, 0.9262, 0.6898, 0.9262, 0.6898, 0.9882, 0.7053, 0.9882, 0.7053, 0.9882, 0.7053, 0.9882, 0.7053, 0.9882, 0.7053, 0.9882, 0.7053, 0.9882, 0.7053, 0.9882, 0.7053, 0.9262, 0.6898, 0.9262, 0.6898, 0.9262, 0.6898, 0.9262, 0.6898, 0.9262, 0.6898, 0.9262, 0.6898, 0.9262, 0.6898, 0.9262, 0.6898, 0.9882, 0.7053, 0.9882, 0.7053, 0.9882, 0.7053, 0.9882, 0.7053, 0.9262, 0.6898, 0.9262, 0.6898, 0.9262, 0.6898, 0.9262, 0.6898, 0.9882, 0.7053, 0.9882, 0.7053, 0.9882, 0.7053, 0.9882, 0.7053, 0.9262, 0.6898, 0.9262, 0.6898, 0.9262, 0.6898, 0.9262, 0.6898, 0.9262, 0.6898, 0.9262, 0.6898, 0.9262, 0.6898, 0.9262, 0.6898, 0.9262, 0.6898, 0.9262, 0.6898, 0.9262, 0.6898, 0.9262, 0.6898, 0.9262, 0.6898, 0.9262, 0.6898, 0.9262, 0.6898, 0.9262, 0.6898, 0.9262, 0.6898, 0.9262, 0.6898, 0.9262, 0.6898, 0.9262, 0.6898, 0.9882, 0.7053, 0.9882, 0.7053, 0.9882, 0.7053, 0.9882, 0.7053, 0.9262, 0.6898, 0.9262, 0.6898, 0.9262, 0.6898, 0.9262, 0.6898, 0.9882, 0.7053, 0.9882, 0.7053, 0.9882, 0.7053, 0.9882, 0.7053, 0.9262, 0.6898, 0.9262, 0.6898, 0.9262, 0.6898, 0.9262, 0.6898, 0.9882, 0.7053, 0.9882, 0.7053, 0.9882, 0.7053, 0.9882, 0.7053, 0.9882, 0.7053, 0.9882, 0.7053, 0.9882, 0.7053, 0.9882, 0.7053, 0.9882, 0.7053, 0.9882, 0.7053, 0.9882, 0.7053, 0.9882, 0.7053, 0.9882, 0.7053, 0.9882, 0.7053, 0.9882, 0.7053, 0.9882, 0.7053, 0.9882, 0.7053, 0.9882, 0.7053, 0.9882, 0.7053, 0.9882, 0.7053, 0.9262, 0.6898, 0.9262, 0.6898, 0.9262, 0.6898, 0.9262, 0.6898, 0.9882, 0.7053, 0.9882, 0.7053, 0.9882, 0.7053, 0.9882, 0.7053, 0.9262, 0.6898, 0.9262, 0.6898, 0.9262, 0.6898, 0.9262, 0.6898, 0.9262, 0.6898, 0.9262, 0.6898, 0.9262, 0.6898, 0.9262, 0.6898, 0.9882, 0.7053, 0.9882, 0.7053, 0.9882, 0.7053, 0.9882, 0.7053, 0.9262, 0.6898, 0.9262, 0.6898, 0.9262, 0.6898, 0.9262, 0.6898, 0.9882, 0.7053, 0.9882, 0.7053, 0.9882, 0.7053, 0.9882, 0.7053, 0.9262, 0.6898, 0.9262, 0.6898, 0.9262, 0.6898, 0.9262, 0.6898, 0.9262, 0.6898, 0.9262, 0.6898, 0.9262, 0.6898, 0.9262, 0.6898, 0.9262, 0.6898, 0.9262, 0.6898, 0.9262, 0.6898, 0.9262, 0.6898, 0.9262, 0.6898, 0.9262, 0.6898, 0.9262, 0.6898, 0.9262, 0.6898, 0.9882, 0.7053, 0.9882, 0.7053, 0.9882, 0.7053, 0.9882, 0.7053, 0.9262, 0.6898, 0.9262, 0.6898, 0.9262, 0.6898, 0.9262, 0.6898, 0.9262, 0.6898, 0.9262, 0.6898, 0.9262, 0.6898, 0.9262, 0.6898, 0.9262, 0.6898, 0.9262, 0.6898, 0.9262, 0.6898, 0.9262, 0.6898, 0.9262, 0.6898, 0.9262, 0.6898, 0.9262, 0.6898, 0.9262, 0.6898, 0.9262, 0.6898, 0.9262, 0.6898, 0.9262, 0.6898, 0.9262, 0.6898, 0.9262, 0.6898, 0.9262, 0.6898, 0.9262, 0.6898, 0.9262, 0.6898, 0.9882, 0.7053, 0.9882, 0.7053, 0.9882, 0.7053, 0.9882, 0.7053, 0.9262, 0.6898, 0.9262, 0.6898, 0.9262, 0.6898, 0.9262, 0.6898, 0.9262, 0.6898, 0.9262, 0.6898, 0.9262, 0.6898, 0.9262, 0.6898, 0.9262, 0.6898, 0.9262, 0.6898, 0.9262, 0.6898, 0.9262, 0.6898, 0.9882, 0.7053, 0.9882, 0.7053, 0.9882, 0.7053, 0.9882, 0.7053, 0.9262, 0.6898, 0.9262, 0.6898, 0.9262, 0.6898, 0.9262, 0.6898, 0.9882, 0.7053, 0.9882, 0.7053, 0.9882, 0.7053, 0.9882, 0.7053, 0.9882, 0.7053, 0.9882, 0.7053, 0.9882, 0.7053, 0.9882, 0.7053, 0.9262, 0.6898, 0.9262, 0.6898, 0.9262, 0.6898, 0.9262, 0.6898, 0.9882, 0.7053, 0.9882, 0.7053, 0.9882, 0.7053, 0.9882, 0.7053, 0.9262, 0.6898, 0.9262, 0.6898, 0.9262, 0.6898, 0.9262, 0.6898, 0.9882, 0.7053, 0.9882, 0.7053, 0.9882, 0.7053, 0.9882, 0.7053, 0.9882, 0.7053, 0.9882, 0.7053, 0.9882, 0.7053, 0.9882, 0.7053, 0.9882, 0.7053, 0.9882, 0.7053, 0.9882, 0.7053, 0.9882, 0.7053, 0.9262, 0.6898, 0.9262, 0.6898, 0.9262, 0.6898, 0.9262, 0.6898, 0.9262, 0.6898, 0.9262, 0.6898, 0.9262, 0.6898, 0.9262, 0.6898, 0.9262, 0.6898, 0.9262, 0.6898, 0.9262, 0.6898, 0.9262, 0.6898, 0.9262, 0.6898, 0.9262, 0.6898, 0.9262, 0.6898, 0.9262, 0.6898, 0.9262, 0.6898, 0.9262, 0.6898, 0.9262, 0.6898, 0.9262, 0.6898, 0.9262, 0.6898, 0.9262, 0.6898, 0.9262, 0.6898, 0.9262, 0.6898, 0.9882, 0.7053, 0.9882, 0.7053, 0.9882, 0.7053, 0.9882, 0.7053, 0.9262, 0.6898, 0.9262, 0.6898, 0.9262, 0.6898, 0.9262, 0.6898, 0.9262, 0.6898, 0.9262, 0.6898, 0.9262, 0.6898, 0.9262, 0.6898, 0.9262, 0.6898, 0.9262, 0.6898, 0.9262, 0.6898, 0.9262, 0.6898, 0.9882, 0.7053, 0.9882, 0.7053, 0.9882, 0.7053, 0.9882, 0.7053, 0.9262, 0.6898, 0.9262, 0.6898, 0.9262, 0.6898, 0.9262, 0.6898, 0.9262, 0.6898, 0.9262, 0.6898, 0.9262, 0.6898, 0.9262, 0.6898, 0.9882, 0.7053, 0.9882, 0.7053, 0.9882, 0.7053, 0.9882, 0.7053, 0.9882, 0.7053, 0.9882, 0.7053, 0.9882, 0.7053, 0.9882, 0.7053, 0.9262, 0.6898, 0.9262, 0.6898, 0.9262, 0.6898, 0.9262, 0.6898, 0.9882, 0.7053, 0.9882, 0.7053, 0.9882, 0.7053, 0.9882, 0.7053, 0.9262, 0.6898, 0.9262, 0.6898, 0.9262, 0.6898, 0.9262, 0.6898, 0.9882, 0.7053, 0.9882, 0.7053, 0.9882, 0.7053, 0.9882, 0.7053, 0.9262, 0.6898, 0.9262, 0.6898, 0.9262, 0.6898, 0.9262, 0.6898, 0.9882, 0.7053, 0.9882, 0.7053, 0.9882, 0.7053, 0.9882, 0.7053, 0.9262, 0.6898, 0.9262, 0.6898, 0.9262, 0.6898, 0.9262, 0.6898, 0.9882, 0.7053, 0.9882, 0.7053, 0.9882, 0.7053, 0.9882, 0.7053, 0.9262, 0.6898, 0.9262, 0.6898, 0.9262, 0.6898, 0.9262, 0.6898, 0.9882, 0.7053, 0.9882, 0.7053, 0.9882, 0.7053, 0.9882, 0.7053, 0.9882, 0.7053, 0.9882, 0.7053, 0.9882, 0.7053, 0.9882, 0.7053, 0.9262, 0.6898, 0.9262, 0.6898, 0.9262, 0.6898, 0.9262, 0.6898, 0.9262, 0.6898, 0.9262, 0.6898, 0.9262, 0.6898, 0.9262, 0.6898, 0.9882, 0.7053, 0.9882, 0.7053, 0.9882, 0.7053, 0.9882, 0.7053, 0.9262, 0.6898, 0.9262, 0.6898, 0.9262, 0.6898, 0.9262, 0.6898, 0.9882, 0.7053, 0.9882, 0.7053, 0.9882, 0.7053, 0.9882, 0.7053, 0.9882, 0.7053, 0.9882, 0.7053, 0.9882, 0.7053, 0.9882, 0.7053, 0.9262, 0.6898, 0.9262, 0.6898, 0.9262, 0.6898, 0.9262, 0.6898, 0.9262, 0.6898, 0.9262, 0.6898, 0.9262, 0.6898, 0.9262, 0.6898, 0.9262, 0.6898, 0.9262, 0.6898, 0.9262, 0.6898, 0.9262, 0.6898, 0.9262, 0.6898, 0.9262, 0.6898, 0.9262, 0.6898, 0.9262, 0.6898, 0.9262, 0.6898, 0.9262, 0.6898, 0.9262, 0.6898, 0.9262, 0.6898, 0.9882, 0.7053, 0.9882, 0.7053, 0.9882, 0.7053, 0.9882, 0.7053, 0.9882, 0.7053, 0.9882, 0.7053, 0.9882, 0.7053, 0.9882, 0.7053, 0.9882, 0.7053, 0.9882, 0.7053, 0.9882, 0.7053, 0.9882, 0.7053, 0.9882, 0.7053, 0.9882, 0.7053, 0.9882, 0.7053, 0.9882, 0.7053, 0.9882, 0.7053, 0.9882, 0.7053, 0.9882, 0.7053, 0.9882, 0.7053, 0.9262, 0.6898, 0.9262, 0.6898, 0.9262, 0.6898, 0.9262, 0.6898, 0.9262, 0.6898, 0.9262, 0.6898, 0.9262, 0.6898, 0.9262, 0.6898, 0.9262, 0.6898, 0.9262, 0.6898, 0.9262, 0.6898, 0.9262, 0.6898, 0.9882, 0.7053, 0.9882, 0.7053, 0.9882, 0.7053, 0.9882, 0.7053, 0.9882, 0.7053, 0.9882, 0.7053, 0.9882, 0.7053, 0.9882, 0.7053, 0.9882, 0.7053, 0.9882, 0.7053, 0.9882, 0.7053, 0.9882, 0.7053, 0.9262, 0.6898, 0.9262, 0.6898, 0.9262, 0.6898, 0.9262, 0.6898, 0.9882, 0.7053, 0.9882, 0.7053, 0.9882, 0.7053, 0.9882, 0.7053, 0.9262, 0.6898, 0.9262, 0.6898, 0.9262, 0.6898, 0.9262, 0.6898, 0.9262, 0.6898, 0.9262, 0.6898, 0.9262, 0.6898, 0.9262, 0.6898, 0.9262, 0.6898, 0.9262, 0.6898, 0.9262, 0.6898, 0.9262, 0.6898, 0.9262, 0.6898, 0.9262, 0.6898, 0.9262, 0.6898, 0.9262, 0.6898, 0.9882, 0.7053, 0.9882, 0.7053, 0.9882, 0.7053, 0.9882, 0.7053, 0.9262, 0.6898, 0.9262, 0.6898, 0.9262, 0.6898, 0.9262, 0.6898, 0.9262, 0.6898, 0.9262, 0.6898, 0.9262, 0.6898, 0.9262, 0.6898, 0.9262, 0.6898, 0.9262, 0.6898, 0.9262, 0.6898, 0.9262, 0.6898, 0.9882, 0.7053, 0.9882, 0.7053, 0.9882, 0.7053, 0.9882, 0.7053, 0.9262, 0.6898, 0.9262, 0.6898, 0.9262, 0.6898, 0.9262, 0.6898, 0.9882, 0.7053, 0.9882, 0.7053, 0.9882, 0.7053, 0.9882, 0.7053, 0.9262, 0.6898, 0.9262, 0.6898, 0.9262, 0.6898, 0.9262, 0.6898, 0.9882, 0.7053, 0.9882, 0.7053, 0.9882, 0.7053, 0.9882, 0.7053, 0.9262, 0.6898, 0.9262, 0.6898, 0.9262, 0.6898, 0.9262, 0.6898, 0.9262, 0.6898, 0.9262, 0.6898, 0.9262, 0.6898, 0.9262, 0.6898, 0.9262, 0.6898, 0.9262, 0.6898, 0.9262, 0.6898, 0.9262, 0.6898, 0.9882, 0.7053, 0.9882, 0.7053, 0.9882, 0.7053, 0.9882, 0.7053, 0.9882, 0.7053, 0.9882, 0.7053, 0.9882, 0.7053, 0.9882, 0.7053, 0.9882, 0.7053, 0.9882, 0.7053, 0.9882, 0.7053, 0.9882, 0.7053, 0.9882, 0.7053, 0.9882, 0.7053, 0.9882, 0.7053, 0.9882, 0.7053, 0.9882, 0.7053, 0.9882, 0.7053, 0.9882, 0.7053, 0.9882, 0.7053, 0.9882, 0.7053, 0.9882, 0.7053, 0.9882, 0.7053, 0.9882, 0.7053, 0.9262, 0.6898, 0.9262, 0.6898, 0.9262, 0.6898, 0.9262, 0.6898, 0.9882, 0.7053, 0.9882, 0.7053, 0.9882, 0.7053, 0.9882, 0.7053, 0.9882, 0.7053, 0.9882, 0.7053, 0.9882, 0.7053, 0.9882, 0.7053, 0.9882, 0.7053, 0.9882, 0.7053, 0.9882, 0.7053, 0.9882, 0.7053, 0.9882, 0.7053, 0.9882, 0.7053, 0.9882, 0.7053, 0.9882, 0.7053, 0.9882, 0.7053, 0.9882, 0.7053, 0.9882, 0.7053, 0.9882, 0.7053, 0.9882, 0.7053, 0.9882, 0.7053, 0.9882, 0.7053, 0.9882, 0.7053, 0.9262, 0.6898, 0.9262, 0.6898, 0.9262, 0.6898, 0.9262, 0.6898, 0.9262, 0.6898, 0.9262, 0.6898, 0.9262, 0.6898, 0.9262, 0.6898, 0.9262, 0.6898, 0.9262, 0.6898, 0.9262, 0.6898, 0.9262, 0.6898, 0.9882, 0.7053, 0.9882, 0.7053, 0.9882, 0.7053, 0.9882, 0.7053, 0.9882, 0.7053, 0.9882, 0.7053, 0.9882, 0.7053, 0.9882, 0.7053, 0.9882, 0.7053, 0.9882, 0.7053, 0.9882, 0.7053, 0.9882, 0.7053, 0.9882, 0.7053, 0.9882, 0.7053, 0.9882, 0.7053, 0.9882, 0.7053, 0.9882, 0.7053, 0.9882, 0.7053, 0.9882, 0.7053, 0.9882, 0.7053, 0.9882, 0.7053, 0.9882, 0.7053, 0.9882, 0.7053, 0.9882, 0.7053, 0.9262, 0.6898, 0.9262, 0.6898, 0.9262, 0.6898, 0.9262, 0.6898, 0.9262, 0.6898, 0.9262, 0.6898, 0.9262, 0.6898, 0.9262, 0.6898, 0.9882, 0.7053, 0.9882, 0.7053, 0.9882, 0.7053, 0.9882, 0.7053, 0.9262, 0.6898, 0.9262, 0.6898, 0.9262, 0.6898, 0.9262, 0.6898, 0.9262, 0.6898, 0.9262, 0.6898, 0.9262, 0.6898, 0.9262, 0.6898, 0.9882, 0.7053, 0.9882, 0.7053, 0.9882, 0.7053, 0.9882, 0.7053, 0.9882, 0.7053, 0.9882, 0.7053, 0.9882, 0.7053, 0.9882, 0.7053, 0.9882, 0.7053, 0.9882, 0.7053, 0.9882, 0.7053, 0.9882, 0.7053, 0.9882, 0.7053, 0.9882, 0.7053, 0.9882, 0.7053, 0.9882, 0.7053, 0.9262, 0.6898, 0.9262, 0.6898, 0.9262, 0.6898, 0.9262, 0.6898, 0.9882, 0.7053, 0.9882, 0.7053, 0.9882, 0.7053, 0.9882, 0.7053, 0.9882, 0.7053, 0.9882, 0.7053, 0.9882, 0.7053, 0.9882, 0.7053, 0.9882, 0.7053, 0.9882, 0.7053, 0.9882, 0.7053, 0.9882, 0.7053, 0.9262, 0.6898, 0.9262, 0.6898, 0.9262, 0.6898, 0.9262, 0.6898, 0.9262, 0.6898, 0.9262, 0.6898, 0.9262, 0.6898, 0.9262, 0.6898, 0.9882, 0.7053, 0.9882, 0.7053, 0.9882, 0.7053, 0.9882, 0.7053, 0.9262, 0.6898, 0.9262, 0.6898, 0.9262, 0.6898, 0.9262, 0.6898, 0.9262, 0.6898, 0.9262, 0.6898, 0.9262, 0.6898, 0.9262, 0.6898, 0.9882, 0.7053, 0.9882, 0.7053, 0.9882, 0.7053, 0.9882, 0.7053, 0.9882, 0.7053, 0.9882, 0.7053, 0.9882, 0.7053, 0.9882, 0.7053, 0.9882, 0.7053, 0.9882, 0.7053, 0.9882, 0.7053, 0.9882, 0.7053, 0.9882, 0.7053, 0.9882, 0.7053, 0.9882, 0.7053, 0.9882, 0.7053, 0.9882, 0.7053, 0.9882, 0.7053, 0.9882, 0.7053, 0.9882, 0.7053, 0.9882, 0.7053, 0.9882, 0.7053, 0.9882, 0.7053, 0.9882, 0.7053, 0.9262, 0.6898, 0.9262, 0.6898, 0.9262, 0.6898, 0.9262, 0.6898, 0.9882, 0.7053, 0.9882, 0.7053, 0.9882, 0.7053, 0.9882, 0.7053, 0.9882, 0.7053, 0.9882, 0.7053, 0.9882, 0.7053, 0.9882, 0.7053, 0.9882, 0.7053, 0.9882, 0.7053, 0.9882, 0.7053, 0.9882, 0.7053, 0.9882, 0.7053, 0.9882, 0.7053, 0.9882, 0.7053, 0.9882, 0.7053, 0.9262, 0.6898, 0.9262, 0.6898, 0.9262, 0.6898, 0.9262, 0.6898, 0.9882, 0.7053, 0.9882, 0.7053, 0.9882, 0.7053, 0.9882, 0.7053, 0.9262, 0.6898, 0.9262, 0.6898, 0.9262, 0.6898, 0.9262, 0.6898, 0.9882, 0.7053, 0.9882, 0.7053, 0.9882, 0.7053, 0.9882, 0.7053, 0.9882, 0.7053, 0.9882, 0.7053, 0.9882, 0.7053, 0.9882, 0.7053, 0.9262, 0.6898, 0.9262, 0.6898, 0.9262, 0.6898, 0.9262, 0.6898, 0.9882, 0.7053, 0.9882, 0.7053, 0.9882, 0.7053, 0.9882, 0.7053, 0.9882, 0.7053, 0.9882, 0.7053, 0.9882, 0.7053, 0.9882, 0.7053, 0.9882, 0.7053, 0.9882, 0.7053, 0.9882, 0.7053, 0.9882, 0.7053, 0.9262, 0.6898, 0.9262, 0.6898, 0.9262, 0.6898, 0.9262, 0.6898, 0.9262, 0.6898, 0.9262, 0.6898, 0.9262, 0.6898, 0.9262, 0.6898, 0.9262, 0.6898, 0.9262, 0.6898, 0.9262, 0.6898, 0.9262, 0.6898, 0.9262, 0.6898, 0.9262, 0.6898, 0.9262, 0.6898, 0.9262, 0.6898, 0.9262, 0.6898, 0.9262, 0.6898, 0.9262, 0.6898, 0.9262, 0.6898, 0.9262, 0.6898, 0.9262, 0.6898, 0.9262, 0.6898, 0.9262, 0.6898, 0.9262, 0.6898, 0.9262, 0.6898, 0.9262, 0.6898, 0.9262, 0.6898, 0.9262, 0.6898, 0.9262, 0.6898, 0.9262, 0.6898, 0.9262, 0.6898, 0.9882, 0.7053, 0.9882, 0.7053, 0.9882, 0.7053, 0.9882, 0.7053, 0.9262, 0.6898, 0.9262, 0.6898, 0.9262, 0.6898, 0.9262, 0.6898, 0.9262, 0.6898, 0.9262, 0.6898, 0.9262, 0.6898, 0.9262, 0.6898, 0.9882, 0.7053, 0.9882, 0.7053, 0.9882, 0.7053, 0.9262, 0.6898, 0.9262, 0.6898, 0.9262, 0.6898, 0.9882, 0.7053, 0.9882, 0.7053, 0.9882, 0.7053, 0.9882, 0.7053, 0.9882, 0.7053, 0.9882, 0.7053, 0.9882, 0.7053, 0.9882, 0.7053, 0.9882, 0.7053, 0.9262, 0.6898, 0.9262, 0.6898, 0.9262, 0.6898, 0.9262, 0.6898, 0.9262, 0.6898, 0.9262, 0.6898, 0.9882, 0.7053, 0.9882, 0.7053, 0.9882, 0.7053, 0.9262, 0.6898, 0.9262, 0.6898, 0.9262, 0.6898, 0.9262, 0.6898, 0.9262, 0.6898, 0.9262, 0.6898, 0.9262, 0.6898, 0.9262, 0.6898, 0.9262, 0.6898, 0.9882, 0.7053, 0.9882, 0.7053, 0.9882, 0.7053, 0.9882, 0.7053, 0.9882, 0.7053, 0.9882, 0.7053, 0.9262, 0.6898, 0.9262, 0.6898, 0.9262, 0.6898, 0.9882, 0.7053, 0.9882, 0.7053, 0.9882, 0.7053, 0.9262, 0.6898, 0.9262, 0.6898, 0.9262, 0.6898, 0.9262, 0.6898, 0.9882, 0.7053, 0.9882, 0.7053, 0.9882, 0.7053, 0.9882, 0.7053, 0.9882, 0.7053, 0.9882, 0.7053, 0.9882, 0.7053, 0.9882, 0.7053, 0.9262, 0.6898, 0.9262, 0.6898, 0.9262, 0.6898, 0.9262, 0.6898, 0.9882, 0.7053, 0.9882, 0.7053, 0.9882, 0.7053, 0.9882, 0.7053, 0.9882, 0.7053, 0.9882, 0.7053, 0.9882, 0.7053, 0.9882, 0.7053, 0.9262, 0.6898, 0.9262, 0.6898, 0.9262, 0.6898, 0.9262, 0.6898, 0.9882, 0.7053, 0.9882, 0.7053, 0.9882, 0.7053, 0.9882, 0.7053, 0.9882, 0.7053, 0.9882, 0.7053, 0.9882, 0.7053, 0.9882, 0.7053, 0.9882, 0.7053, 0.9882, 0.7053, 0.9882, 0.7053, 0.9882, 0.7053, 0.9882, 0.7053, 0.9882, 0.7053, 0.9882, 0.7053, 0.9882, 0.7053, 0.9882, 0.7053, 0.9882, 0.7053, 0.9882, 0.7053, 0.9882, 0.7053, 0.9262, 0.6898, 0.9262, 0.6898, 0.9262, 0.6898, 0.9262, 0.6898, 0.9262, 0.6898, 0.9262, 0.6898, 0.9262, 0.6898, 0.9262, 0.6898, 0.9882, 0.7053, 0.9882, 0.7053, 0.9882, 0.7053, 0.9882, 0.7053, 0.9882, 0.7053, 0.9882, 0.7053, 0.9882, 0.7053, 0.9882, 0.7053, 0.9882, 0.7053, 0.9882, 0.7053, 0.9882, 0.7053, 0.9882, 0.7053, 0.9262, 0.6898, 0.9262, 0.6898, 0.9262, 0.6898, 0.9262, 0.6898, 0.9262, 0.6898, 0.9262, 0.6898, 0.9262, 0.6898, 0.9262, 0.6898, 0.9262, 0.6898, 0.9262, 0.6898, 0.9262, 0.6898, 0.9262, 0.6898, 0.9882, 0.7053, 0.9882, 0.7053, 0.9882, 0.7053, 0.9882, 0.7053, 0.9882, 0.7053, 0.9882, 0.7053, 0.9882, 0.7053, 0.9882, 0.7053, 0.9882, 0.7053, 0.9882, 0.7053, 0.9882, 0.7053, 0.9882, 0.7053, 0.9262, 0.6898, 0.9262, 0.6898, 0.9262, 0.6898, 0.9262, 0.6898, 0.9262, 0.6898, 0.9262, 0.6898, 0.9262, 0.6898, 0.9262, 0.6898, 0.9262, 0.6898, 0.9262, 0.6898, 0.9262, 0.6898, 0.9262, 0.6898, 0.9262, 0.6898, 0.9262, 0.6898, 0.9262, 0.6898, 0.9262, 0.6898, 0.9882, 0.7053, 0.9882, 0.7053, 0.9882, 0.7053, 0.9882, 0.7053, 0.9262, 0.6898, 0.9262, 0.6898, 0.9262, 0.6898, 0.9262, 0.6898, 0.9882, 0.7053, 0.9882, 0.7053, 0.9882, 0.7053, 0.9882, 0.7053, 0.9262, 0.6898, 0.9262, 0.6898, 0.9262, 0.6898, 0.9262, 0.6898, 0.9262, 0.6898, 0.9262, 0.6898, 0.9262, 0.6898, 0.9262, 0.6898, 0.9262, 0.6898, 0.9262, 0.6898, 0.9262, 0.6898, 0.9262, 0.6898, 0.9882, 0.7053, 0.9882, 0.7053, 0.9882, 0.7053, 0.9882, 0.7053, 0.9882, 0.7053, 0.9882, 0.7053, 0.9882, 0.7053, 0.9882, 0.7053, 0.9262, 0.6898, 0.9262, 0.6898, 0.9262, 0.6898, 0.9262, 0.6898, 0.9882, 0.7053, 0.9882, 0.7053, 0.9882, 0.7053, 0.9882, 0.7053, 0.9262, 0.6898, 0.9262, 0.6898, 0.9262, 0.6898, 0.9262, 0.6898, 0.9262, 0.6898, 0.9262, 0.6898, 0.9262, 0.6898, 0.9262, 0.6898, 0.9882, 0.7053, 0.9882, 0.7053, 0.9882, 0.7053, 0.9882, 0.7053, 0.9262, 0.6898, 0.9262, 0.6898, 0.9262, 0.6898, 0.9262, 0.6898, 0.9882, 0.7053, 0.9882, 0.7053, 0.9882, 0.7053, 0.9882, 0.7053, 0.9882, 0.7053, 0.9882, 0.7053, 0.9882, 0.7053, 0.9882, 0.7053, 0.9882, 0.7053, 0.9882, 0.7053, 0.9882, 0.7053, 0.9882, 0.7053, 0.9882, 0.7053, 0.9882, 0.7053, 0.9882, 0.7053, 0.9882, 0.7053, 0.9262, 0.6898, 0.9262, 0.6898, 0.9262, 0.6898, 0.9262, 0.6898, 0.9882, 0.7053, 0.9882, 0.7053, 0.9882, 0.7053, 0.9882, 0.7053, 0.9262, 0.6898, 0.9262, 0.6898, 0.9262, 0.6898, 0.9262, 0.6898, 0.9882, 0.7053, 0.9882, 0.7053, 0.9882, 0.7053, 0.9882, 0.7053, 0.9882, 0.7053, 0.9882, 0.7053, 0.9882, 0.7053, 0.9882, 0.7053, 0.9882, 0.7053, 0.9882, 0.7053, 0.9882, 0.7053, 0.9882, 0.7053, 0.9262, 0.6898, 0.9262, 0.6898, 0.9262, 0.6898, 0.9262, 0.6898, 0.9262, 0.6898, 0.9262, 0.6898, 0.9262, 0.6898, 0.9262, 0.6898, 0.9262, 0.6898, 0.9262, 0.6898, 0.9262, 0.6898, 0.9262, 0.6898, 0.9882, 0.7053, 0.9882, 0.7053, 0.9882, 0.7053, 0.9882, 0.7053, 0.9262, 0.6898, 0.9262, 0.6898, 0.9262, 0.6898, 0.9262, 0.6898, 0.9882, 0.7053, 0.9882, 0.7053, 0.9882, 0.7053, 0.9882, 0.7053, 0.9882, 0.7053, 0.9882, 0.7053, 0.9882, 0.7053, 0.9882, 0.7053, 0.9262, 0.6898, 0.9262, 0.6898, 0.9262, 0.6898, 0.9262, 0.6898, 0.9262, 0.6898, 0.9262, 0.6898, 0.9262, 0.6898, 0.9262, 0.6898, 0.9262, 0.6898, 0.9262, 0.6898, 0.9262, 0.6898, 0.9262, 0.6898, 0.9262, 0.6898, 0.9262, 0.6898, 0.9262, 0.6898, 0.9262, 0.6898, 0.9882, 0.7053, 0.9882, 0.7053, 0.9882, 0.7053, 0.9882, 0.7053, 0.9882, 0.7053, 0.9882, 0.7053, 0.9882, 0.7053, 0.9882, 0.7053, 0.9882, 0.7053, 0.9882, 0.7053, 0.9882, 0.7053, 0.9882, 0.7053, 0.9882, 0.7053, 0.9882, 0.7053, 0.9882, 0.7053, 0.9882, 0.7053, 0.9882, 0.7053, 0.9882, 0.7053, 0.9882, 0.7053, 0.9882, 0.7053, 0.9262, 0.6898, 0.9262, 0.6898, 0.9262, 0.6898, 0.9262, 0.6898, 0.9882, 0.7053, 0.9882, 0.7053, 0.9882, 0.7053, 0.9882, 0.7053, 0.9262, 0.6898, 0.9262, 0.6898, 0.9262, 0.6898, 0.9262, 0.6898, 0.9262, 0.6898, 0.9262, 0.6898, 0.9262, 0.6898, 0.9262, 0.6898, 0.9882, 0.7053, 0.9882, 0.7053, 0.9882, 0.7053, 0.9882, 0.7053, 0.9882, 0.7053, 0.9882, 0.7053, 0.9882, 0.7053, 0.9882, 0.7053, 0.9262, 0.6898, 0.9262, 0.6898, 0.9262, 0.6898, 0.9262, 0.6898, 0.9262, 0.6898, 0.9262, 0.6898, 0.9262, 0.6898, 0.9262, 0.6898, 0.9262, 0.6898, 0.9262, 0.6898, 0.9262, 0.6898, 0.9262, 0.6898, 0.9882, 0.7053, 0.9882, 0.7053, 0.9882, 0.7053, 0.9882, 0.7053, 0.9882, 0.7053, 0.9882, 0.7053, 0.9882, 0.7053, 0.9882, 0.7053, 0.9882, 0.7053, 0.9882, 0.7053, 0.9882, 0.7053, 0.9882, 0.7053, 0.9262, 0.6898, 0.9262, 0.6898, 0.9262, 0.6898, 0.9262, 0.6898, 0.9882, 0.7053, 0.9882, 0.7053, 0.9882, 0.7053, 0.9882, 0.7053, 0.9882, 0.7053, 0.9882, 0.7053, 0.9882, 0.7053, 0.9882, 0.7053, 0.9882, 0.7053, 0.9882, 0.7053, 0.9882, 0.7053, 0.9882, 0.7053, 0.9882, 0.7053, 0.9882, 0.7053, 0.9882, 0.7053, 0.9882, 0.7053, 0.9262, 0.6898, 0.9262, 0.6898, 0.9262, 0.6898, 0.9262, 0.6898, 0.2768, 0.6578, 0.2768, 0.6578, 0.2768, 0.6578, 0.2768, 0.6578, 0.2768, 0.6578, 0.2768, 0.6578, 0.2768, 0.6578, 0.2768, 0.6578, 0.2768, 0.6578, 0.2768, 0.6578, 0.2768, 0.6578, 0.2768, 0.6578, 0.2768, 0.6578, 0.2768, 0.6578, 0.2768, 0.6578, 0.2768, 0.6578, 0.2768, 0.6578, 0.2768, 0.6578, 0.2768, 0.6578, 0.2768, 0.6578, 0.2768, 0.6578, 0.2768, 0.6578, 0.2768, 0.6578, 0.2768, 0.6578, 0.2768, 0.6578, 0.2768, 0.6578, 0.2768, 0.6578, 0.2768, 0.6578, 0.2768, 0.6578, 0.2768, 0.6578, 0.2768, 0.6578, 0.2768, 0.6578, 0.2768, 0.6578, 0.2768, 0.6578, 0.2768, 0.6578, 0.2768, 0.6578, 0.2768, 0.6578, 0.2768, 0.6578, 0.2768, 0.6578, 0.2768, 0.6578, 0.2768, 0.6578, 0.2768, 0.6578, 0.2768, 0.6578, 0.2768, 0.6578, 0.2768, 0.6578, 0.2768, 0.6578, 0.2768, 0.6578, 0.2768, 0.6578, 0.2768, 0.6578, 0.2768, 0.6578, 0.2768, 0.6578, 0.2768, 0.6578, 0.2768, 0.6578, 0.2768, 0.6578, 0.2768, 0.6578, 0.2768, 0.6578, 0.2768, 0.6578, 0.2768, 0.6578, 0.2768, 0.6578, 0.2768, 0.6578, 0.2768, 0.6578, 0.2768, 0.6578, 0.2768, 0.6578, 0.2768, 0.6578, 0.2768, 0.6578, 0.2768, 0.6578, 0.2768, 0.6578, 0.2768, 0.6578, 0.2768, 0.6578, 0.2768, 0.6578, 0.2768, 0.6578, 0.2768, 0.6578, 0.2768, 0.6578, 0.2768, 0.6578, 0.2768, 0.6578, 0.2768, 0.6578, 0.2768, 0.6578, 0.2768, 0.6578, 0.2768, 0.6578, 0.2768, 0.6578, 0.2768, 0.6578, 0.2768, 0.6578, 0.2768, 0.6578, 0.2768, 0.6578, 0.2768, 0.6578, 0.2768, 0.6578, 0.2768, 0.6578, 0.2768, 0.6578, 0.2768, 0.6578, 0.2768, 0.6578, 0.2768, 0.6578, 0.2768, 0.6578, 0.2768, 0.6578, 0.2768, 0.6578, 0.2768, 0.6578, 0.2768, 0.6578, 0.2768, 0.6578, 0.2768, 0.6578, 0.2768, 0.6578, 0.2768, 0.6578, 0.2768, 0.6578, 0.2768, 0.6578, 0.2768, 0.6578, 0.2768, 0.6578, 0.2768, 0.6578, 0.2768, 0.6578, 0.2768, 0.6578, 0.2768, 0.6578, 0.2768, 0.6578, 0.2768, 0.6578, 0.2768, 0.6578, 0.2768, 0.6578, 0.2768, 0.6578, 0.2768, 0.6578, 0.2768, 0.6578, 0.2768, 0.6578, 0.2768, 0.6578, 0.2768, 0.6578, 0.2768, 0.6578, 0.2768, 0.6578, 0.2768, 0.6578, 0.2768, 0.6578, 0.2768, 0.6578, 0.2768, 0.6578, 0.2768, 0.6578, 0.2768, 0.6578, 0.2768, 0.6578, 0.2768, 0.6578, 0.2768, 0.6578, 0.2768, 0.6578, 0.2768, 0.6578, 0.2768, 0.6578, 0.2768, 0.6578, 0.2768, 0.6578, 0.2768, 0.6578, 0.2768, 0.6578, 0.2768, 0.6578, 0.2768, 0.6578, 0.2768, 0.6578, 0.2768, 0.6578, 0.2768, 0.6578, 0.2768, 0.6578, 0.2768, 0.6578, 0.2768, 0.6578, 0.2768, 0.6578, 0.2768, 0.6578, 0.2768, 0.6578, 0.2768, 0.6578, 0.2768, 0.6578, 0.2768, 0.6578, 0.2768, 0.6578, 0.2768, 0.6578, 0.2768, 0.6578, 0.2768, 0.6578, 0.2768, 0.6578, 0.2768, 0.6578, 0.2768, 0.6578, 0.2768, 0.6578, 0.2768, 0.6578, 0.2768, 0.6578, 0.2768, 0.6578, 0.2768, 0.6578, 0.2768, 0.6578, 0.2768, 0.6578, 0.2768, 0.6578, 0.2768, 0.6578, 0.2768, 0.6578, 0.2768, 0.6578, 0.2768, 0.6578, 0.2768, 0.6578, 0.2768, 0.6578, 0.2768, 0.6578, 0.2768, 0.6578, 0.2768, 0.6578, 0.2768, 0.6578, 0.2768, 0.6578, 0.2768, 0.6578, 0.2768, 0.6578, 0.2768, 0.6578, 0.2768, 0.6578, 0.2768, 0.6578, 0.2768, 0.6578, 0.2768, 0.6578, 0.2768, 0.6578, 0.2768, 0.6578, 0.2768, 0.6578, 0.2768, 0.6578, 0.2768, 0.6578, 0.2768, 0.6578, 0.2768, 0.6578, 0.2768, 0.6578, 0.2768, 0.6578, 0.2768, 0.6578, 0.2768, 0.6578, 0.2768, 0.6578, 0.2768, 0.6578, 0.2768, 0.6578, 0.2768, 0.6578, 0.2768, 0.6578, 0.2768, 0.6578, 0.2768, 0.6578, 0.2768, 0.6578, 0.2768, 0.6578, 0.2768, 0.6578, 0.2768, 0.6578, 0.2768, 0.6578, 0.2768, 0.6578, 0.2768, 0.6578, 0.2768, 0.6578, 0.2768, 0.6578, 0.2768, 0.6578, 0.2768, 0.6578, 0.2768, 0.6578, 0.2768, 0.6578, 0.2768, 0.6578, 0.2768, 0.6578, 0.2768, 0.6578, 0.2768, 0.6578, 0.2768, 0.6578, 0.2768, 0.6578, 0.2768, 0.6578, 0.2768, 0.6578, 0.2768, 0.6578, 0.2768, 0.6578, 0.2768, 0.6578, 0.2768, 0.6578, 0.2768, 0.6578, 0.2768, 0.6578, 0.2768, 0.6578, 0.2768, 0.6578, 0.2768, 0.6578, 0.2768, 0.6578, 0.2768, 0.6578, 0.2768, 0.6578, 0.2768, 0.6578, 0.2768, 0.6578, 0.2768, 0.6578, 0.2768, 0.6578, 0.2768, 0.6578, 0.2768, 0.6578, 0.9262, 0.6898, 0.9882, 0.7053, 0.9262, 0.6898, 0.9882, 0.7053, 0.9262, 0.6898, 0.9262, 0.6898, 0.9262, 0.6898, 0.9262, 0.6898, 0.9262, 0.6898, 0.9882, 0.7053, 0.9262, 0.6898, 0.9882, 0.7053, 0.9262, 0.6898, 0.9262, 0.6898, 0.9882, 0.7053, 0.9882, 0.7053, 0.9882, 0.7053, 0.9882, 0.7053])
me_cylinder_001.materials.append(mat_material_001)
me_cylinder_001.use_remesh_fix_poles = True
me_cylinder_001.use_remesh_preserve_attributes = False
me_cylinder_001.update()
arm_armature = bpy.data.armatures.new('Armature')  # bones are not reproduced
arm_metarig = bpy.data.armatures.new('metarig')  # bones are not reproduced

# ---- objects
ob_cylinder = bpy.data.objects.new('Cylinder', me_cylinder_001)
ob_armature = bpy.data.objects.new('Armature', arm_armature)
ob_metarig = bpy.data.objects.new('metarig', arm_metarig)

# ---- transforms, parenting, visibility, modifiers, constraints
ob_cylinder.parent = ob_metarig
ob_cylinder.matrix_parent_inverse = Matrix(((-4.371e-08, 1.0, 0.0, -0.0), (-1.0, -4.371e-08, -0.0, 0.0), (0.0, -0.0, 1.0, -1.984), (-0.0, 0.0, -0.0, 1.0)))
ob_cylinder.location = (0.0, 0.0, 0.0)
_vg = ob_cylinder.vertex_groups.new(name='spine.001')
for _i, _w in zip([0, 1, 2, 3, 4, 5, 6, 7, 8, 9, 10, 11, 12, 13, 14, 15, 16, 17, 18, 19, 20, 21, 22, 23, 24, 25, 26, 27, 28, 29, 30, 31, 32, 33, 34, 35, 36, 37, 38, 39, 40, 41, 42, 43, 44, 45, 46, 47, 48, 49, 50, 51, 52, 53, 54, 55, 56, 57, 58, 59, 60, 61, 62, 63, 64, 65, 66, 67, 68, 69, 70, 71, 72, 73, 74, 75, 76, 77, 78, 79, 80, 81, 82, 83, 84, 85, 86, 87, 88, 89, 90, 91, 92, 93, 94, 95, 96, 97, 98, 99, 100, 101, 227, 229, 230, 231, 232, 233, 234, 235, 236, 237, 238, 239, 240, 241, 242, 243, 244, 245, 340, 341, 342, 343, 344, 345, 353], [0.9924, 0.9891, 0.9924, 0.9892, 0.9925, 0.9895, 0.9927, 0.9897, 0.9928, 0.9899, 0.9929, 0.9901, 0.993, 0.9902, 0.993, 0.9903, 0.9931, 0.9903, 0.9931, 0.9903, 0.9931, 0.9902, 0.993, 0.9901, 0.993, 0.99, 0.9929, 0.9899, 0.9929, 0.9896, 0.9929, 0.9894, 0.9927, 0.9892, 0.9811, 0.9818, 0.9825, 0.983, 0.9833, 0.9836, 0.9837, 0.9838, 0.9838, 0.9837, 0.9836, 0.9835, 0.9833, 0.983, 0.9825, 0.982, 0.9816, 0.9681, 0.9698, 0.9711, 0.972, 0.9726, 0.9728, 0.9729, 0.973, 0.9729, 0.9728, 0.9727, 0.9725, 0.9722, 0.9717, 0.971, 0.9701, 0.9693, 0.8979, 0.9111, 0.916, 0.9185, 0.9195, 0.9196, 0.9193, 0.919, 0.9188, 0.9184, 0.9182, 0.918, 0.9175, 0.9163, 0.9136, 0.9084, 0.8957, 0.0378, 0.02472, 0.0232, 0.0258, 0.02997, 0.03402, 0.03706, 0.03885, 0.03954, 0.03943, 0.03815, 0.03511, 0.03052, 0.02523, 0.0211, 0.02116, 0.0348, 0.1111, 0.9927, 0.9927, 0.9928, 0.9929, 0.9931, 0.9932, 0.9933, 0.9933, 0.9934, 0.9933, 0.9933, 0.9933, 0.9933, 0.9932, 0.9931, 0.9931, 0.9929, 0.9931, 0.9903, 0.9838, 0.9729, 0.9189, 0.03935, 0.9933]): _vg.add([_i], _w, 'REPLACE')
_vg = ob_cylinder.vertex_groups.new(name='spine.005')
for _i, _w in zip([51, 52, 53, 54, 55, 56, 57, 58, 59, 60, 61, 62, 63, 64, 65, 66, 67, 68, 69, 70, 71, 72, 73, 74, 75, 76, 77, 78, 79, 80, 81, 82, 83, 84, 85, 86, 87, 88, 89, 90, 91, 92, 93, 94, 95, 96, 97, 98, 99, 100, 101, 102, 103, 104, 105, 106, 107, 108, 109, 110, 111, 112, 113, 114, 115, 116, 117, 118, 227, 343, 344, 345, 346, 403, 404, 405, 406, 407, 408, 409, 410, 411, 412], [0.01123, 0.007941, 0.005341, 0.003532, 0.002406, 0.001799, 0.001548, 0.001403, 0.001425, 0.001648, 0.001885, 0.002262, 0.002872, 0.003833, 0.005233, 0.007012, 0.008615, 0.09809, 0.08538, 0.08058, 0.07802, 0.07687, 0.07656, 0.07667, 0.0768, 0.07699, 0.0773, 0.07761, 0.07792, 0.07848, 0.07977, 0.08244, 0.08743, 0.0996, 0.9221, 0.9271, 0.9261, 0.9215, 0.9154, 0.9096, 0.905, 0.9022, 0.9008, 0.901, 0.903, 0.9073, 0.9131, 0.9195, 0.9242, 0.924, 0.9142, 0.07832, 0.07427, 0.07845, 0.08281, 0.0845, 0.0843, 0.08297, 0.08163, 0.08104, 0.07989, 0.08191, 0.08503, 0.08712, 0.08659, 0.08357, 0.08163, 0.0922, 0.1111, 0.00141, 0.07691, 0.9013, 0.0821, 0.001525, 0.005979, 0.008638, 0.002579, 0.00849, 0.002066, 0.007649, 0.003817, 0.01143, 0.00376]): _vg.add([_i], _w, 'REPLACE')
_vg = ob_cylinder.vertex_groups.new(name='spine.002')
for _i, _w in zip([102, 103, 104, 105, 106, 107, 227, 406, 408, 410], [0.2727, 0.1558, 0.08776, 0.05414, 0.02219, 0.0005796, 0.1111, 0.04896, 0.02655, 0.002206]): _vg.add([_i], _w, 'REPLACE')
_vg = ob_cylinder.vertex_groups.new(name='spine.003')
for _i, _w in zip([85, 86, 87, 88, 89, 90, 91, 92, 93, 94, 95, 96, 97, 98, 99, 100, 101, 102, 103, 104, 105, 106, 107, 108, 109, 110, 111, 112, 113, 114, 115, 116, 117, 118, 119, 120, 121, 122, 123, 124, 125, 126, 127, 128, 129, 130, 131, 132, 133, 134, 135, 136, 137, 138, 139, 140, 141, 142, 145, 146, 147, 148, 149, 150, 151, 152, 153, 154, 155, 156, 157, 158, 159, 162, 163, 164, 165, 166, 167, 168, 169, 170, 171, 172, 173, 174, 175, 176, 177, 178, 179, 180, 181, 182, 183, 184, 185, 186, 187, 188, 189, 190, 191, 192, 193, 194, 195, 196, 197, 198, 199, 200, 201, 202, 203, 204, 205, 206, 207, 208, 209, 210, 211, 212, 213, 214, 215, 216, 217, 218, 219, 220, 221, 222, 223, 224, 225, 226, 227, 228, 246, 247, 248, 249, 250, 251, 252, 253, 254, 255, 256, 257, 258, 259, 260, 261, 262, 263, 264, 265, 266, 267, 268, 269, 270, 271, 272, 273, 274, 275, 276, 277, 278, 279, 281, 282, 283, 284, 285, 286, 287, 288, 289, 290, 291, 292, 293, 294, 295, 296, 297, 345, 346, 347, 350, 351, 352, 354, 355, 356, 363, 364, 365, 368, 369, 370, 371, 372, 373, 374, 375, 376, 377, 378, 379, 385, 386, 387, 388, 389, 390, 391, 392, 393, 394, 395, 396, 397, 398, 399, 400, 401, 402, 403, 404, 405, 406, 407, 408, 409, 410, 411, 412, 413, 414, 415, 416, 417, 418, 419, 420, 421, 422, 423, 424, 425, 426, 427, 428, 429, 430, 431, 432, 433, 434, 435, 436, 437, 438, 439, 440, 441, 442, 443, 444, 445, 446, 447, 448, 449, 450, 451, 452, 453, 454, 455, 456, 457, 458, 459, 460, 461, 462], [0.003968, 0.007232, 0.01256, 0.02043, 0.02909, 0.03711, 0.04355, 0.04779, 0.0503, 0.05051, 0.04933, 0.04519, 0.0393, 0.03297, 0.02841, 0.02908, 0.03511, 0.6286, 0.7484, 0.8072, 0.8283, 0.8348, 0.8359, 0.8358, 0.8363, 0.8415, 0.847, 0.8526, 0.8602, 0.8702, 0.8823, 0.8942, 0.9011, 0.8909, 0.8435, 0.8267, 0.752, 0.6208, 0.447, 0.3303, 0.2617, 0.2317, 0.2484, 0.289, 0.3609, 0.4671, 0.5995, 0.7161, 0.8136, 0.8754, 0.8912, 0.814, 0.7612, 0.568, 0.2946, 0.1531, 0.08452, 0.03933, 0.08803, 0.1672, 0.2599, 0.3752, 0.5164, 0.6863, 0.8132, 0.8492, 0.7805, 0.7488, 0.6133, 0.382, 0.2192, 0.1242, 0.07404, 0.1698, 0.2713, 0.3822, 0.5265, 0.6378, 0.7185, 0.7851, 0.7986, 0.7368, 0.7362, 0.6837, 0.5783, 0.4643, 0.359, 0.2838, 0.2551, 0.2846, 0.3951, 0.4781, 0.5513, 0.6202, 0.674, 0.7097, 0.7273, 0.7165, 0.5861, 0.6257, 0.624, 0.5923, 0.5492, 0.5082, 0.4771, 0.458, 0.4649, 0.4929, 0.524, 0.5527, 0.5706, 0.5806, 0.5768, 0.5542, 0.4877, 0.3582, 0.3738, 0.3785, 0.3662, 0.3404, 0.3037, 0.2815, 0.2681, 0.26, 0.2622, 0.2663, 0.2696, 0.2686, 0.2634, 0.2527, 0.2443, 0.2481, 1.0, 1.0, 1.0, 1.0, 1.0, 1.0, 0.1111, 1.0, 0.2347, 0.2447, 0.248, 0.2423, 0.2274, 0.2031, 0.1879, 0.1791, 0.1719, 0.1683, 0.165, 0.1613, 0.1563, 0.1503, 0.1446, 0.1422, 0.1465, 0.08091, 0.07803, 0.07922, 0.0832, 0.08838, 0.09368, 0.09856, 0.1029, 0.1068, 0.1114, 0.1152, 0.12, 0.125, 0.1275, 0.1278, 0.1276, 0.1308, 0.05793, 0.05841, 0.05829, 0.05757, 0.02565, 0.05676, 0.02275, 0.05688, 0.02429, 0.05936, 0.02898, 0.03547, 0.04256, 0.05267, 0.05503, 0.05707, 0.04938, 0.0494, 0.8369, 0.2297, 0.2574, 0.4534, 0.2619, 0.1749, 0.109, 0.05615, 0.1495, 0.0804, 0.03034, 0.09056, 0.1809, 0.2812, 0.3999, 0.5625, 0.7993, 0.6969, 0.7518, 0.8017, 0.5732, 0.8291, 0.2969, 0.7403, 0.8409, 0.7935, 0.6504, 0.8691, 0.3999, 0.2348, 0.141, 0.09285, 0.06915, 0.08693, 0.1262, 0.196, 0.2996, 0.4419, 0.6005, 0.8295, 0.06841, 0.7306, 0.7847, 0.8372, 0.8475, 0.8816, 0.8514, 0.9092, 0.8317, 0.9138, 0.7907, 0.7395, 0.6887, 0.6509, 0.6305, 0.6329, 0.6501, 0.6832, 0.6271, 0.1931, 0.1644, 0.1414, 0.1564, 0.2321, 0.1914, 0.1343, 0.1036, 0.1564, 0.1921, 0.1645, 0.1414, 0.1672, 0.1752, 0.1549, 0.1778, 0.1939, 0.1943, 0.144, 0.2183, 0.2221, 0.2132, 0.1642, 0.1779, 0.1331, 0.1501, 0.1153, 0.1173, 0.2207, 0.1476, 0.1942, 0.217, 0.1501, 0.1153, 0.1158, 0.1925, 0.1755, 0.1331, 0.155, 0.1175, 0.1441, 0.1668]): _vg.add([_i], _w, 'REPLACE')
_vg = ob_cylinder.vertex_groups.new(name='spine.004')
for _i, _w in zip([136, 137, 138, 148, 149, 150, 151, 152, 153, 154, 155, 156, 157, 162, 163, 164, 165, 166, 167, 168, 169, 170, 171, 172, 173, 174, 175, 176, 177, 178, 179, 180, 181, 182, 183, 184, 185, 186, 187, 188, 189, 190, 191, 192, 193, 194, 195, 196, 197, 198, 199, 200, 201, 202, 203, 204, 205, 206, 207, 208, 209, 210, 211, 212, 213, 214, 215, 216, 217, 218, 219, 220, 227, 246, 247, 248, 249, 250, 251, 252, 253, 254, 255, 256, 257, 258, 259, 260, 261, 262, 263, 264, 265, 266, 267, 268, 269, 270, 271, 272, 273, 274, 275, 276, 277, 278, 279, 280, 281, 282, 283, 284, 285, 286, 287, 288, 289, 290, 291, 292, 293, 294, 295, 296, 297, 298, 299, 300, 301, 302, 303, 304, 305, 306, 307, 308, 309, 310, 311, 312, 313, 314, 315, 316, 317, 318, 319, 320, 321, 322, 323, 324, 325, 326, 327, 328, 329, 330, 331, 350, 351, 352, 354, 355, 356, 357, 358, 370, 371, 372, 373, 374, 375, 376, 377, 378, 379, 385, 386, 389, 421, 422, 423, 424, 425, 426, 427, 428, 429, 430, 431, 432, 433, 434, 435, 436, 437, 438, 439, 440, 441, 442, 443, 444, 445, 446, 447, 448, 449, 450, 451, 452, 453, 454, 455, 456, 457, 458, 459, 460, 461, 462], [0.02819, 0.01595, 0.005146, 0.006269, 0.01849, 0.02847, 0.0359, 0.04559, 0.08968, 0.07882, 0.06972, 0.05546, 0.02582, 0.03147, 0.05324, 0.06426, 0.07444, 0.08265, 0.09012, 0.09967, 0.11, 0.1635, 0.1484, 0.1385, 0.1303, 0.1193, 0.1052, 0.09454, 0.09671, 0.1063, 0.1184, 0.1273, 0.1363, 0.1468, 0.1586, 0.1732, 0.1906, 0.2116, 0.3495, 0.3015, 0.2795, 0.2716, 0.2675, 0.2608, 0.2519, 0.2574, 0.2712, 0.2727, 0.2766, 0.2847, 0.303, 0.326, 0.3563, 0.3952, 0.4658, 0.5906, 0.5691, 0.5539, 0.5523, 0.5637, 0.5898, 0.6018, 0.6113, 0.6238, 0.6305, 0.6399, 0.6526, 0.6697, 0.6893, 0.7111, 0.7261, 0.7234, 0.1111, 0.727, 0.7134, 0.7043, 0.7034, 0.7123, 0.7336, 0.7457, 0.7532, 0.7623, 0.7704, 0.7807, 0.793, 0.8067, 0.8205, 0.8321, 0.8378, 0.834, 0.9068, 0.9095, 0.9065, 0.8995, 0.8903, 0.8806, 0.8715, 0.8636, 0.8574, 0.8517, 0.8486, 0.8454, 0.8429, 0.8435, 0.8463, 0.8487, 0.8458, 0.9931, 0.9256, 0.9259, 0.9272, 0.9292, 0.9556, 0.9312, 0.957, 0.9318, 0.9555, 0.9291, 0.9519, 0.947, 0.9416, 0.9319, 0.9286, 0.9261, 0.9364, 0.9724, 0.9728, 0.9736, 0.9745, 0.9831, 0.9753, 0.9836, 0.9754, 0.983, 0.9744, 0.9817, 0.9799, 0.978, 0.9744, 0.9732, 0.9724, 0.976, 0.9897, 0.9898, 0.9899, 0.99, 0.9917, 0.99, 0.9918, 0.99, 0.9918, 0.9897, 0.9916, 0.9913, 0.991, 0.9902, 0.9898, 0.9896, 0.9906, 0.1018, 0.2663, 0.6186, 0.7579, 0.8544, 0.9272, 0.9727, 0.988, 0.01887, 0.03628, 0.05152, 0.05844, 0.05831, 0.05033, 0.06435, 0.03563, 0.07116, 0.009198, 0.001011, 0.004676, 0.011, 0.7959, 0.8251, 0.851, 0.8376, 0.7599, 0.7978, 0.8587, 0.8918, 0.8382, 0.8002, 0.827, 0.8524, 0.8234, 0.8111, 0.8356, 0.8109, 0.7917, 0.7975, 0.8493, 0.7721, 0.7709, 0.777, 0.8264, 0.8125, 0.8597, 0.8414, 0.8799, 0.877, 0.7729, 0.8472, 0.7968, 0.7752, 0.8421, 0.8791, 0.8797, 0.801, 0.8164, 0.8605, 0.8377, 0.8774, 0.8503, 0.8264]): _vg.add([_i], _w, 'REPLACE')
_vg = ob_cylinder.vertex_groups.new(name='upper_arm.L')
for _i, _w in zip([227], [0.1111]): _vg.add([_i], _w, 'REPLACE')
_vg = ob_cylinder.vertex_groups.new(name='forearm.L')
for _i, _w in zip([227], [0.1111]): _vg.add([_i], _w, 'REPLACE')
_vg = ob_cylinder.vertex_groups.new(name='upper_arm.R')
for _i, _w in zip([105, 106, 107, 108, 109, 110, 111, 112, 113, 114, 119, 120, 121, 122, 123, 124, 125, 126, 127, 128, 129, 130, 131, 132, 133, 134, 135, 136, 137, 138, 139, 140, 141, 142, 143, 144, 145, 146, 147, 148, 149, 150, 151, 152, 153, 154, 155, 156, 157, 158, 159, 160, 161, 162, 163, 164, 165, 166, 167, 168, 169, 170, 171, 172, 173, 174, 175, 176, 177, 178, 179, 180, 181, 182, 183, 184, 185, 186, 187, 188, 189, 190, 191, 192, 193, 194, 195, 196, 197, 198, 199, 200, 201, 202, 203, 204, 205, 206, 207, 208, 209, 210, 211, 212, 213, 214, 215, 216, 217, 218, 219, 220, 227, 246, 247, 248, 249, 250, 251, 252, 253, 254, 255, 256, 257, 258, 259, 268, 269, 270, 271, 272, 273, 274, 275, 276, 277, 332, 333, 334, 335, 336, 337, 338, 339, 346, 347, 348, 349, 350, 351, 352, 354, 355, 359, 360, 363, 364, 365, 366, 367, 368, 369, 370, 371, 372, 373, 374, 375, 376, 377, 378, 379, 380, 381, 385, 386, 387, 388, 389, 390, 391, 392, 393, 394, 395, 396, 397, 398, 399, 400, 401, 402, 403, 404, 405, 406, 407, 408, 409, 410, 411, 412, 413, 414, 415, 416, 417, 418, 419, 420], [0.01003, 0.02921, 0.04862, 0.05747, 0.06259, 0.064, 0.06132, 0.05486, 0.04052, 0.0186, 0.1084, 0.1312, 0.2118, 0.349, 0.5291, 0.6513, 0.7237, 0.7555, 0.7382, 0.6956, 0.6204, 0.5099, 0.3737, 0.2544, 0.1556, 0.09318, 0.07498, 0.1349, 0.1957, 0.3964, 0.6817, 0.8331, 0.9074, 0.9509, 0.9932, 0.9887, 0.9025, 0.8156, 0.7151, 0.5922, 0.4441, 0.2686, 0.1377, 0.09618, 0.1248, 0.1681, 0.3134, 0.5599, 0.7413, 0.8502, 0.9072, 0.9833, 0.9744, 0.7888, 0.6741, 0.5517, 0.3968, 0.277, 0.1887, 0.1125, 0.0884, 0.09702, 0.113, 0.1757, 0.2896, 0.415, 0.5348, 0.6208, 0.6475, 0.6085, 0.4857, 0.3937, 0.3112, 0.2317, 0.166, 0.1157, 0.08065, 0.07031, 0.06331, 0.07169, 0.09554, 0.1352, 0.1826, 0.2303, 0.2703, 0.284, 0.2635, 0.2339, 0.1988, 0.162, 0.1258, 0.09273, 0.06616, 0.04983, 0.04167, 0.05059, 0.05651, 0.06701, 0.08092, 0.09538, 0.1061, 0.1163, 0.1202, 0.1158, 0.107, 0.0935, 0.07747, 0.06136, 0.0439, 0.02171, 0.008707, 0.006395, 0.1111, 0.0257, 0.03307, 0.04449, 0.05394, 0.05998, 0.06294, 0.06616, 0.0675, 0.06557, 0.06109, 0.05402, 0.04102, 0.02363, 0.008135, 0.001158, 0.009661, 0.01673, 0.02131, 0.02342, 0.02216, 0.01875, 0.01388, 0.007554, 0.001338, 0.9919, 0.9912, 0.9955, 0.9957, 0.02801, 0.03852, 0.01764, 0.0215, 0.06408, 0.7578, 0.994, 0.9825, 0.6402, 0.2799, 0.1192, 0.067, 0.02285, 0.9908, 0.9958, 0.8314, 0.9084, 0.9531, 0.9965, 0.9906, 0.8945, 0.7926, 0.6819, 0.5539, 0.3823, 0.1343, 0.2408, 0.1912, 0.1298, 0.3787, 0.09507, 0.67, 0.9942, 0.9954, 0.225, 0.1223, 0.1687, 0.3177, 0.09018, 0.5765, 0.7497, 0.8492, 0.9009, 0.9264, 0.9072, 0.8646, 0.7898, 0.6802, 0.5315, 0.368, 0.1265, 0.9272, 0.2338, 0.1775, 0.1241, 0.06985, 0.08031, 0.07785, 0.05351, 0.1089, 0.04307, 0.1582, 0.2169, 0.2725, 0.3137, 0.3364, 0.3356, 0.3183, 0.2836, 0.3406]): _vg.add([_i], _w, 'REPLACE')
_vg = ob_cylinder.vertex_groups.new(name='forearm.R')
for _i, _w in zip([227, 336, 337, 338, 339, 361, 362, 382, 383, 384], [0.1111, 0.961, 0.9557, 0.9662, 0.9643, 1.026, 1.025, 1.013, 1.011, 1.02]): _vg.add([_i], _w, 'REPLACE')
_m = ob_cylinder.modifiers.new('Mirror', 'MIRROR')
_m.use_axis = (False, True, False)
_m = ob_cylinder.modifiers.new('Subdivision', 'SUBSURF')
_m.levels = 3
_m = ob_cylinder.modifiers.new('Decimate', 'DECIMATE')
_m.ratio = 0.5
_m = ob_cylinder.modifiers.new('Armature', 'ARMATURE')
_m.object = ob_metarig
ob_armature.location = (0.0, 0.0, 2.766)
ob_armature.show_in_front = True
ob_metarig.location = (0.0, 0.0, 1.984)
ob_metarig.rotation_euler = (0.0, 0.0, 1.571)
ob_metarig.show_in_front = True

# ---- collection membership
col_collection.objects.link(ob_cylinder)
col_collection.objects.link(ob_armature)
col_collection.objects.link(ob_metarig)

# ---- scene / render settings (as saved in the file)
scene.frame_start = 1; scene.frame_end = 24; scene.frame_set(24)
scene.render.engine = 'BLENDER_EEVEE_NEXT'
scene.cycles.use_denoising = False
scene.cycles.samples = 128
scene.cycles.sampling_pattern = 'TABULATED_SOBOL'
scene.cycles.use_adaptive_sampling = False
scene.cycles.use_light_tree = False
scene.view_settings.view_transform = 'Filmic'
bpy.context.view_layer.update()

# ---- added for rendering (the .blend has no active camera and no usable light): camera, sun
cam_auto = bpy.data.cameras.new('AutoCamera')
cam_auto.lens = 50.0
cam_auto.sensor_width = 36.0
cam_auto.clip_end = 1000.0
ob_auto_camera = bpy.data.objects.new('AutoCamera', cam_auto)
scene.collection.objects.link(ob_auto_camera)
ob_auto_camera.location = (10.5463, -12.6556, 11.6918)
ob_auto_camera.rotation_euler = (1.09748, -7.21219e-08, 0.694738)
scene.camera = ob_auto_camera
light_auto_sun = bpy.data.lights.new('AutoSun', 'SUN')
light_auto_sun.energy = 3.0
light_auto_sun.angle = 0.0523599
ob_auto_sun = bpy.data.objects.new('AutoSun', light_auto_sun)
scene.collection.objects.link(ob_auto_sun)
ob_auto_sun.rotation_euler = (0.872665, 0.174533, 0.523599)
bpy.context.view_layer.update()
